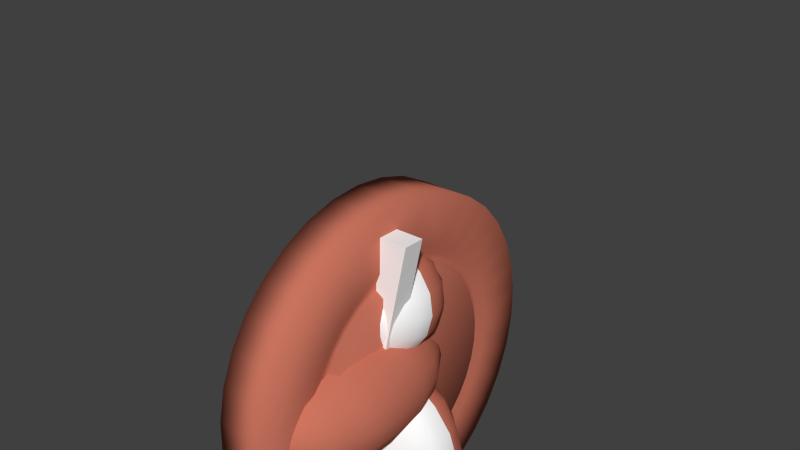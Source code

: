 # Source: Tom.blend  (saved by Blender 2.72.0; exported with 4.5.12 LTS)
import bpy
from mathutils import Matrix  # noqa: F401  (used for matrix-valued properties, if any)

bpy.ops.wm.read_factory_settings(use_empty=True)
scene = bpy.context.scene
scene.name = 'Scene'

# ---- collections
col_collection_1 = bpy.data.collections.new('Collection 1'); scene.collection.children.link(col_collection_1)

# ---- materials (node trees are filled in below, after node groups)
mat_player1 = bpy.data.materials.new('Player1')
mat_player1.alpha_threshold = 0.0
mat_player1.use_transparent_shadow = False
mat_player1.diffuse_color = (0.5815, 0.1716, 0.1122, 1.0)
mat_player1.roughness = 0.5
mat_player1.specular_intensity = 0.3514
mat_player1.line_color = (0.0, 0.0, 0.0, 1.0)
mat_unibrow = bpy.data.materials.new('Unibrow')
mat_unibrow.alpha_threshold = 0.0
mat_unibrow.use_transparent_shadow = False
mat_unibrow.diffuse_color = (1.0, 1.0, 1.0, 1.0)
mat_unibrow.specular_color = (0.3449, 0.85, 0.2371)
mat_unibrow.roughness = 0.5
mat_unibrow.specular_intensity = 0.0
mat_unibrow.line_color = (0.0, 0.0, 0.0, 1.0)
mat_eye_outside = bpy.data.materials.new('Eye Outside')
mat_eye_outside.alpha_threshold = 0.0
mat_eye_outside.use_transparent_shadow = False
mat_eye_outside.diffuse_color = (1.0, 1.0, 1.0, 1.0)
mat_eye_outside.roughness = 0.5
mat_eye_outside.line_color = (0.0, 0.0, 0.0, 1.0)
mat_eye_inside = bpy.data.materials.new('Eye Inside')
mat_eye_inside.alpha_threshold = 0.0
mat_eye_inside.use_transparent_shadow = False
mat_eye_inside.diffuse_color = (0.0, 0.0, 0.0, 1.0)
mat_eye_inside.specular_color = (0.0, 0.0, 0.0)
mat_eye_inside.roughness = 0.5
mat_eye_inside.line_color = (0.0, 0.0, 0.0, 1.0)
mat_eye_color = bpy.data.materials.new('Eye Color')
mat_eye_color.alpha_threshold = 0.0
mat_eye_color.use_transparent_shadow = False
mat_eye_color.diffuse_color = (0.1052, 0.402, 0.09174, 1.0)
mat_eye_color.specular_color = (0.3449, 0.85, 0.2371)
mat_eye_color.roughness = 0.5
mat_eye_color.line_color = (0.0, 0.0, 0.0, 1.0)
mat_material_001 = bpy.data.materials.new('Material.001')
mat_material_001.alpha_threshold = 0.0
mat_material_001.use_transparent_shadow = False
mat_material_001.diffuse_color = (0.0, 0.0, 0.0, 1.0)
mat_material_001.roughness = 0.5

# ---- material node trees

# ---- world
world_world = bpy.data.worlds.new('World'); scene.world = world_world
world_world.color = (0.05088, 0.05088, 0.05088)
world_world.use_sun_shadow = False
world_world.sun_shadow_jitter_overblur = 0.0
world_world.cycles.sampling_method = 'MANUAL'
world_world.cycles.sample_map_resolution = 256

# ---- meshes
me_cylinder = bpy.data.meshes.new('Cylinder')
me_cylinder.from_pydata([(0.0, 1.487, -0.37), (0.0, 1.487, 0.37), (0.2733, 1.462, -0.37), (0.2733, 1.462, 0.37), (0.5372, 1.387, -0.37), (0.5372, 1.387, 0.37), (0.7829, 1.264, -0.37), (0.7829, 1.264, 0.37), (1.002, 1.099, -0.37), (1.002, 1.099, 0.37), (1.187, 0.8962, -0.37), (1.187, 0.8962, 0.37), (1.331, 0.6629, -0.37), (1.331, 0.6629, 0.37), (1.43, 0.407, -0.37), (1.43, 0.407, 0.37), (1.481, 0.1372, -0.37), (1.481, 0.1372, 0.37), (1.481, -0.1372, -0.37), (1.481, -0.1372, 0.37), (1.43, -0.407, -0.37), (1.43, -0.407, 0.37), (1.331, -0.6629, -0.37), (1.331, -0.6629, 0.37), (1.187, -0.8962, -0.37), (1.187, -0.8962, 0.37), (1.002, -1.099, -0.37), (1.002, -1.099, 0.37), (0.7829, -1.264, -0.37), (0.7829, -1.264, 0.37), (0.5372, -1.387, -0.37), (0.5372, -1.387, 0.37), (0.2733, -1.462, -0.37), (0.2733, -1.462, 0.37), (-8.392e-07, -1.487, -0.37), (-8.392e-07, -1.487, 0.37), (-0.2733, -1.462, -0.37), (-0.2733, -1.462, 0.37), (-0.5372, -1.387, -0.37), (-0.5372, -1.387, 0.37), (-0.7829, -1.264, -0.37), (-0.7829, -1.264, 0.37), (-1.002, -1.099, -0.37), (-1.002, -1.099, 0.37), (-1.187, -0.8962, -0.37), (-1.187, -0.8962, 0.37), (-1.331, -0.6629, -0.37), (-1.331, -0.6629, 0.37), (-1.43, -0.407, -0.37), (-1.43, -0.407, 0.37), (-1.481, -0.1372, -0.37), (-1.481, -0.1372, 0.37), (-1.481, 0.1372, -0.37), (-1.481, 0.1372, 0.37), (-1.43, 0.407, -0.37), (-1.43, 0.407, 0.37), (-1.331, 0.6629, -0.37), (-1.331, 0.6629, 0.37), (-1.187, 0.8962, -0.37), (-1.187, 0.8962, 0.37), (-1.002, 1.099, -0.37), (-1.002, 1.099, 0.37), (-0.7829, 1.264, -0.37), (-0.7829, 1.264, 0.37), (-0.5372, 1.387, -0.37), (-0.5372, 1.387, 0.37), (-0.2733, 1.462, -0.37), (-0.2733, 1.462, 0.37), (4.443e-08, 1.071, 0.37), (0.1967, 1.052, 0.37), (0.3868, 0.9984, 0.37), (0.5636, 0.9103, 0.37), (0.7213, 0.7913, 0.37), (0.8544, 0.6452, 0.37), (0.9584, 0.4773, 0.37), (1.03, 0.293, 0.37), (1.066, 0.09879, 0.37), (1.066, -0.09879, 0.37), (1.03, -0.293, 0.37), (0.9584, -0.4773, 0.37), (0.8544, -0.6452, 0.37), (0.7213, -0.7913, 0.37), (0.5636, -0.9103, 0.37), (0.3868, -0.9984, 0.37), (0.1967, -1.052, 0.37), (-5.597e-07, -1.071, 0.37), (-0.1967, -1.052, 0.37), (-0.3868, -0.9984, 0.37), (-0.5637, -0.9103, 0.37), (-0.7213, -0.7913, 0.37), (-0.8544, -0.6452, 0.37), (-0.9584, -0.4772, 0.37), (-1.03, -0.293, 0.37), (-1.066, -0.09879, 0.37), (-1.066, 0.09879, 0.37), (-1.03, 0.293, 0.37), (-0.9584, 0.4773, 0.37), (-0.8544, 0.6452, 0.37), (-0.7213, 0.7913, 0.37), (-0.5636, 0.9103, 0.37), (-0.3868, 0.9984, 0.37), (-0.1967, 1.052, 0.37), (5.044e-08, 0.9862, 0.3176), (0.1812, 0.9694, 0.3176), (0.3563, 0.9196, 0.3176), (0.5192, 0.8385, 0.3176), (0.6644, 0.7288, 0.3176), (0.787, 0.5943, 0.3176), (0.8828, 0.4396, 0.3176), (0.9486, 0.2699, 0.3176), (0.982, 0.091, 0.3176), (0.982, -0.09099, 0.3176), (0.9486, -0.2699, 0.3176), (0.8828, -0.4396, 0.3176), (0.787, -0.5943, 0.3176), (0.6644, -0.7288, 0.3176), (0.5192, -0.8385, 0.3176), (0.3563, -0.9196, 0.3176), (0.1812, -0.9694, 0.3176), (-5.06e-07, -0.9862, 0.3176), (-0.1812, -0.9694, 0.3176), (-0.3563, -0.9196, 0.3176), (-0.5192, -0.8385, 0.3176), (-0.6644, -0.7288, 0.3176), (-0.787, -0.5943, 0.3176), (-0.8828, -0.4396, 0.3176), (-0.9486, -0.2699, 0.3176), (-0.982, -0.09099, 0.3176), (-0.982, 0.091, 0.3176), (-0.9486, 0.2699, 0.3176), (-0.8828, 0.4396, 0.3176), (-0.787, 0.5943, 0.3176), (-0.6644, 0.7288, 0.3176), (-0.5192, 0.8385, 0.3176), (-0.3563, 0.9196, 0.3176), (-0.1812, 0.9694, 0.3176), (5.362e-08, 0.927, 0.3176), (0.1703, 0.9113, 0.3176), (0.3349, 0.8644, 0.3176), (0.488, 0.7882, 0.3176), (0.6245, 0.6851, 0.3176), (0.7398, 0.5587, 0.3176), (0.8299, 0.4132, 0.3176), (0.8916, 0.2537, 0.3176), (0.9231, 0.08554, 0.3176), (0.9231, -0.08554, 0.3176), (0.8916, -0.2537, 0.3176), (0.8299, -0.4132, 0.3176), (0.7398, -0.5587, 0.3176), (0.6245, -0.6851, 0.3176), (0.488, -0.7882, 0.3176), (0.3349, -0.8644, 0.3176), (0.1703, -0.9113, 0.3176), (-4.695e-07, -0.927, 0.3176), (-0.1703, -0.9113, 0.3176), (-0.3349, -0.8644, 0.3176), (-0.488, -0.7882, 0.3176), (-0.6245, -0.6851, 0.3176), (-0.7398, -0.5587, 0.3176), (-0.8299, -0.4132, 0.3176), (-0.8916, -0.2537, 0.3176), (-0.9231, -0.08554, 0.3176), (-0.9231, 0.08554, 0.3176), (-0.8916, 0.2537, 0.3176), (-0.8299, 0.4132, 0.3176), (-0.7398, 0.5587, 0.3176), (-0.6245, 0.6851, 0.3176), (-0.488, 0.7882, 0.3176), (-0.3349, 0.8644, 0.3176), (-0.1703, 0.9113, 0.3176), (5.935e-08, 0.8835, 0.4224), (0.1624, 0.8685, 0.4224), (0.3192, 0.8239, 0.4224), (0.4651, 0.7512, 0.4224), (0.5952, 0.653, 0.4224), (0.7051, 0.5325, 0.4224), (0.7909, 0.3938, 0.4224), (0.8498, 0.2418, 0.4224), (0.8798, 0.08152, 0.4224), (0.8798, -0.08152, 0.4224), (0.8498, -0.2418, 0.4224), (0.7909, -0.3938, 0.4224), (0.7051, -0.5325, 0.4224), (0.5952, -0.653, 0.4224), (0.4651, -0.7512, 0.4224), (0.3192, -0.8239, 0.4224), (0.1624, -0.8685, 0.4224), (-4.392e-07, -0.8835, 0.4224), (-0.1624, -0.8685, 0.4224), (-0.3192, -0.8239, 0.4224), (-0.4651, -0.7512, 0.4224), (-0.5952, -0.6529, 0.4224), (-0.7051, -0.5325, 0.4224), (-0.7909, -0.3938, 0.4224), (-0.8498, -0.2418, 0.4224), (-0.8798, -0.08152, 0.4224), (-0.8798, 0.08152, 0.4224), (-0.8498, 0.2418, 0.4224), (-0.7909, 0.3938, 0.4224), (-0.7051, 0.5325, 0.4224), (-0.5952, 0.653, 0.4224), (-0.4651, 0.7512, 0.4224), (-0.3192, 0.8239, 0.4224), (-0.1623, 0.8685, 0.4224)], [], [(0, 1, 3), (2, 3, 5), (4, 5, 7), (6, 7, 9), (8, 9, 11), (10, 11, 13), (12, 13, 15), (14, 15, 17), (16, 17, 19), (18, 19, 21), (20, 21, 23), (22, 23, 25), (24, 25, 27), (26, 27, 29), (28, 29, 31), (30, 31, 33), (32, 33, 35), (34, 35, 37), (36, 37, 39), (38, 39, 41), (40, 41, 43), (42, 43, 45), (44, 45, 47), (46, 47, 49), (48, 49, 51), (50, 51, 53), (52, 53, 55), (54, 55, 57), (56, 57, 59), (58, 59, 61), (60, 61, 63), (62, 63, 65), (3, 1, 68), (66, 67, 1), (64, 65, 67), (0, 2, 66), (69, 68, 102), (5, 3, 69), (7, 5, 71), (9, 7, 72), (11, 9, 73), (13, 11, 74), (15, 13, 75), (17, 15, 76), (19, 17, 77), (21, 19, 78), (23, 21, 79), (25, 23, 80), (27, 25, 81), (29, 27, 81), (31, 29, 83), (33, 31, 84), (35, 33, 85), (37, 35, 85), (39, 37, 87), (41, 39, 87), (43, 41, 88), (45, 43, 89), (47, 45, 90), (49, 47, 91), (51, 49, 92), (53, 51, 94), (55, 53, 94), (57, 55, 95), (59, 57, 96), (61, 59, 97), (63, 61, 98), (65, 63, 99), (67, 65, 100), (1, 67, 68), (106, 105, 140), (72, 71, 106), (75, 74, 109), (78, 77, 112), (81, 80, 115), (84, 83, 118), (87, 86, 121), (90, 89, 123), (93, 92, 126), (96, 95, 129), (99, 98, 132), (68, 101, 102), (70, 69, 104), (73, 72, 107), (76, 75, 110), (79, 78, 113), (82, 81, 115), (85, 84, 119), (88, 87, 122), (91, 90, 124), (94, 93, 128), (97, 96, 130), (100, 99, 133), (71, 70, 105), (74, 73, 108), (77, 76, 111), (80, 79, 114), (83, 82, 117), (86, 85, 119), (89, 88, 122), (92, 91, 126), (95, 94, 128), (98, 97, 131), (101, 100, 134), (138, 137, 171), (109, 108, 143), (112, 111, 145), (115, 114, 149), (118, 117, 151), (121, 120, 155), (124, 123, 157), (127, 126, 160), (130, 129, 163), (133, 132, 167), (102, 135, 136), (104, 103, 138), (107, 106, 141), (110, 109, 144), (113, 112, 147), (116, 115, 149), (119, 118, 153), (122, 121, 155), (125, 124, 158), (128, 127, 162), (131, 130, 164), (134, 133, 168), (105, 104, 139), (108, 107, 142), (111, 110, 145), (114, 113, 148), (117, 116, 150), (120, 119, 153), (123, 122, 156), (126, 125, 160), (129, 128, 162), (132, 131, 165), (135, 134, 168), (103, 102, 136), (171, 170, 172), (141, 140, 175), (144, 143, 178), (147, 146, 181), (150, 149, 184), (153, 152, 187), (156, 155, 190), (159, 158, 192), (162, 161, 196), (165, 164, 198), (168, 167, 202), (139, 138, 172), (142, 141, 176), (145, 144, 179), (148, 147, 181), (151, 150, 185), (154, 153, 188), (157, 156, 190), (160, 159, 194), (163, 162, 196), (166, 165, 199), (169, 168, 202), (137, 136, 170), (140, 139, 173), (143, 142, 176), (146, 145, 179), (149, 148, 183), (152, 151, 186), (155, 154, 189), (158, 157, 192), (161, 160, 194), (164, 163, 197), (167, 166, 201), (136, 169, 203), (2, 0, 3), (4, 2, 5), (6, 4, 7), (8, 6, 9), (10, 8, 11), (12, 10, 13), (14, 12, 15), (16, 14, 17), (18, 16, 19), (20, 18, 21), (22, 20, 23), (24, 22, 25), (26, 24, 27), (28, 26, 29), (30, 28, 31), (32, 30, 33), (34, 32, 35), (36, 34, 37), (38, 36, 39), (40, 38, 41), (42, 40, 43), (44, 42, 45), (46, 44, 47), (48, 46, 49), (50, 48, 51), (52, 50, 53), (54, 52, 55), (56, 54, 57), (58, 56, 59), (60, 58, 61), (62, 60, 63), (64, 62, 65), (69, 3, 68), (0, 66, 1), (66, 64, 67), (2, 4, 66), (4, 6, 66), (6, 8, 66), (8, 10, 66), (10, 12, 66), (12, 14, 66), (14, 16, 66), (16, 18, 66), (18, 20, 66), (20, 22, 66), (22, 24, 66), (24, 26, 66), (66, 26, 64), (54, 50, 52), (26, 28, 64), (36, 32, 34), (38, 32, 36), (30, 32, 38), (30, 38, 40), (28, 30, 40), (44, 40, 42), (28, 40, 44), (48, 44, 46), (28, 44, 48), (54, 48, 50), (28, 48, 54), (28, 54, 56), (28, 56, 58), (28, 58, 60), (64, 28, 62), (28, 60, 62), (103, 69, 102), (70, 5, 69), (5, 70, 71), (7, 71, 72), (9, 72, 73), (11, 73, 74), (13, 74, 75), (15, 75, 76), (17, 76, 77), (19, 77, 78), (21, 78, 79), (23, 79, 80), (25, 80, 81), (82, 29, 81), (29, 82, 83), (31, 83, 84), (33, 84, 85), (86, 37, 85), (37, 86, 87), (88, 41, 87), (89, 43, 88), (90, 45, 89), (91, 47, 90), (92, 49, 91), (93, 51, 92), (51, 93, 94), (95, 55, 94), (96, 57, 95), (97, 59, 96), (98, 61, 97), (99, 63, 98), (100, 65, 99), (101, 67, 100), (67, 101, 68), (105, 139, 140), (71, 105, 106), (74, 108, 109), (77, 111, 112), (80, 114, 115), (83, 117, 118), (86, 120, 121), (124, 90, 123), (127, 93, 126), (130, 96, 129), (133, 99, 132), (101, 135, 102), (69, 103, 104), (72, 106, 107), (75, 109, 110), (78, 112, 113), (116, 82, 115), (84, 118, 119), (87, 121, 122), (125, 91, 124), (93, 127, 128), (131, 97, 130), (134, 100, 133), (70, 104, 105), (73, 107, 108), (76, 110, 111), (79, 113, 114), (82, 116, 117), (120, 86, 119), (123, 89, 122), (91, 125, 126), (129, 95, 128), (132, 98, 131), (135, 101, 134), (172, 138, 171), (108, 142, 143), (146, 112, 145), (114, 148, 149), (152, 118, 151), (120, 154, 155), (158, 124, 157), (161, 127, 160), (164, 130, 163), (132, 166, 167), (135, 169, 136), (103, 137, 138), (106, 140, 141), (109, 143, 144), (112, 146, 147), (150, 116, 149), (118, 152, 153), (156, 122, 155), (159, 125, 158), (127, 161, 162), (165, 131, 164), (133, 167, 168), (104, 138, 139), (107, 141, 142), (110, 144, 145), (113, 147, 148), (151, 117, 150), (154, 120, 153), (157, 123, 156), (125, 159, 160), (163, 129, 162), (166, 132, 165), (169, 135, 168), (137, 103, 136), (170, 203, 172), (203, 202, 172), (202, 201, 172), (201, 200, 172), (200, 199, 172), (199, 198, 172), (198, 197, 172), (197, 196, 172), (196, 195, 172), (195, 194, 172), (194, 193, 172), (193, 192, 172), (192, 191, 190), (172, 192, 190), (186, 188, 187), (186, 189, 188), (175, 177, 176), (173, 172, 190), (186, 190, 189), (173, 190, 186), (184, 186, 185), (183, 186, 184), (174, 173, 186), (175, 174, 177), (174, 186, 177), (186, 183, 177), (183, 182, 177), (182, 181, 177), (181, 180, 177), (180, 179, 177), (179, 178, 177), (140, 174, 175), (143, 177, 178), (146, 180, 181), (149, 183, 184), (152, 186, 187), (155, 189, 190), (193, 159, 192), (161, 195, 196), (199, 165, 198), (167, 201, 202), (173, 139, 172), (141, 175, 176), (144, 178, 179), (182, 148, 181), (150, 184, 185), (153, 187, 188), (191, 157, 190), (159, 193, 194), (197, 163, 196), (200, 166, 199), (203, 169, 202), (171, 137, 170), (174, 140, 173), (177, 143, 176), (180, 146, 179), (148, 182, 183), (151, 185, 186), (154, 188, 189), (157, 191, 192), (195, 161, 194), (198, 164, 197), (166, 200, 201), (170, 136, 203)])
me_cylinder.polygons.foreach_set('use_smooth', [True] * 404)
me_cylinder.materials.append(mat_player1)
me_cylinder.use_remesh_preserve_volume = False
me_cylinder.use_remesh_preserve_attributes = False
me_cylinder.use_mirror_vertex_groups = False
me_cylinder.update()
me_sphere_005 = bpy.data.meshes.new('Sphere.005')
me_sphere_005.from_pydata([(-0.7119, 1.024e-08, -0.6389), (-0.5118, 3.542e-08, -0.7959), (-0.2067, 1.781e-08, -1.017), (-0.2249, 0.1002, 0.7075), (-0.4367, 0.1947, 0.6203), (-0.6231, 0.2778, 0.5333), (-0.7372, 0.3287, 0.4023), (-0.8249, 0.3678, 0.2474), (-0.8758, 0.3905, 0.1174), (-0.8758, 0.3905, -0.109), (-0.8028, 0.3735, -0.3992), (-0.6635, 0.3447, -0.6335), (-0.4722, 0.2778, -0.793), (-0.1821, 0.1947, -1.01), (0.09642, 0.1002, -1.047), (-0.1833, 0.1884, 0.7075), (-0.356, 0.3658, 0.6203), (-0.508, 0.522, 0.5333), (-0.6009, 0.6178, 0.4023), (-0.6724, 0.6912, 0.2474), (-0.7139, 0.7339, 0.1174), (-0.7139, 0.7339, -0.109), (-0.6497, 0.7019, -0.3881), (-0.5242, 0.6478, -0.6178), (-0.3583, 0.522, -0.7847), (-0.1112, 0.3658, -0.9913), (0.1298, 0.1884, -1.034), (-0.1197, 0.2538, 0.7075), (-0.2324, 0.4929, 0.6203), (-0.3316, 0.7033, 0.5333), (-0.3921, 0.8323, 0.4023), (-0.4388, 0.9313, 0.2474), (-0.4659, 0.9887, 0.1174), (-0.4659, 0.9887, -0.109), (-0.415, 0.9456, -0.371), (-0.3108, 0.8728, -0.5937), (-0.1838, 0.7033, -0.772), (-0.00269, 0.4929, -0.9621), (0.1809, 0.2538, -1.016), (-0.04156, 0.2886, 0.7075), (-0.0807, 0.5605, 0.6203), (-0.1151, 0.7998, 0.5333), (-0.136, 0.9465, 0.4023), (-0.1522, 1.059, 0.2474), (-0.1616, 1.124, 0.1174), (-0.1616, 1.124, -0.109), (-0.1272, 1.075, -0.35), (-0.04895, 0.9926, -0.5643), (0.03027, 0.7998, -0.7564), (0.1304, 0.5605, -0.9263), (0.2436, 0.2886, -0.9927), (0.04156, 0.2886, 0.7075), (0.0807, 0.5605, 0.6203), (0.1152, 0.7998, 0.5333), (0.1365, 0.9465, 0.4023), (0.1527, 1.059, 0.2474), (0.1621, 1.124, 0.1174), (0.1621, 1.124, -0.109), (0.1791, 1.075, -0.3276), (0.2297, 0.9926, -0.5329), (0.2581, 0.7998, -0.7397), (0.3199, 0.5605, -0.8883), (0.3586, 0.2886, -0.9829), (0.1197, 0.2538, 0.7075), (0.2324, 0.4929, 0.6203), (0.3316, 0.7033, 0.5333), (0.3926, 0.8323, 0.4023), (0.4393, 0.9313, 0.2474), (0.4437, 0.9887, 0.1346), (0.3761, 0.9887, -0.0893), (0.3291, 0.9456, -0.3189), (0.3942, 0.8915, -0.5489), (0.5741, 0.701, -0.7553), (0.6302, 0.4929, -0.8794), (0.5034, 0.2538, -0.9752), (0.1833, 0.1884, 0.7075), (0.356, 0.3658, 0.6203), (0.508, 0.522, 0.5333), (0.6014, 0.6178, 0.4023), (0.6729, 0.6912, 0.2474), (0.689, 0.7339, 0.1167), (0.6214, 0.7339, -0.1073), (0.5594, 0.7019, -0.291), (0.5169, 0.6305, -0.4877), (0.7162, 0.5355, -0.6988), (0.7834, 0.3658, -0.8391), (0.602, 0.1884, -0.9572), (0.2249, 0.1002, 0.7075), (0.4367, 0.1947, 0.6203), (0.6231, 0.2778, 0.5333), (0.7377, 0.3287, 0.4023), (0.8254, 0.3678, 0.2474), (0.8492, 0.3905, 0.1049), (0.7815, 0.3905, -0.119), (0.7097, 0.3735, -0.2727), (0.6467, 0.3386, -0.4486), (0.8146, 0.3019, -0.6618), (0.8439, 0.1947, -0.8128), (0.634, 0.1002, -0.9441), (0.2393, -1.472e-07, 0.7075), (0.4647, -1.129e-07, 0.6203), (0.6631, -4.467e-08, 0.5333), (0.785, 4.742e-08, 0.4023), (0.8783, 1.868e-07, 0.2474), (0.9048, 2.007e-07, 0.1008), (0.8371, 2.217e-07, -0.1231), (0.7619, 3.127e-07, -0.2664), (0.7023, -0.001562, -0.4364), (0.8576, 0.02832, -0.649), (0.8649, 2.004e-07, -0.8036), (0.6451, 1.42e-07, -0.9396), (0.2249, -0.1002, 0.7075), (0.4367, -0.1947, 0.6203), (0.6231, -0.2778, 0.5333), (0.7377, -0.3287, 0.4023), (0.8254, -0.3678, 0.2474), (0.8492, -0.3905, 0.1049), (0.7815, -0.3905, -0.119), (0.7097, -0.3735, -0.2727), (0.6772, -0.349, -0.4524), (0.84, -0.2522, -0.6617), (0.8439, -0.1947, -0.8128), (0.634, -0.1002, -0.9441), (0.3824, 6.11e-08, -1.031), (0.1833, -0.1884, 0.7075), (0.356, -0.3658, 0.6203), (0.508, -0.522, 0.5333), (0.6014, -0.6178, 0.4023), (0.6729, -0.6912, 0.2474), (0.6891, -0.7339, 0.1167), (0.6214, -0.7339, -0.1073), (0.5594, -0.7019, -0.291), (0.5744, -0.6618, -0.4949), (0.7639, -0.5058, -0.6984), (0.7834, -0.3658, -0.8391), (0.602, -0.1884, -0.9572), (0.1197, -0.2538, 0.7075), (0.2324, -0.4929, 0.6203), (0.3316, -0.7033, 0.5333), (0.3926, -0.8323, 0.4023), (0.4393, -0.9313, 0.2474), (0.4437, -0.9887, 0.1346), (0.3761, -0.9887, -0.0893), (0.4393, -0.9456, -0.3137), (0.441, -0.9023, -0.5586), (0.6385, -0.702, -0.7548), (0.6354, -0.4929, -0.8794), (0.5531, -0.2538, -0.9773), (0.04156, -0.2886, 0.7075), (0.0807, -0.5605, 0.6203), (0.1152, -0.7998, 0.5333), (0.1365, -0.9465, 0.4023), (0.1527, -1.059, 0.2474), (0.1621, -1.124, 0.1174), (0.1621, -1.124, -0.109), (0.1791, -1.075, -0.3276), (0.2297, -0.9926, -0.5329), (0.2581, -0.7998, -0.7397), (0.4356, -0.5605, -0.9019), (0.4608, -0.2886, -0.9854), (-0.04156, -0.2886, 0.7075), (-0.0807, -0.5605, 0.6203), (-0.1151, -0.7998, 0.5333), (-0.136, -0.9465, 0.4023), (-0.1522, -1.059, 0.2474), (-0.1616, -1.124, 0.1174), (-0.1616, -1.124, -0.109), (-0.1272, -1.075, -0.35), (-0.04895, -0.9926, -0.5643), (0.03027, -0.7998, -0.7564), (0.1304, -0.5605, -0.9263), (0.3345, -0.2886, -1.005), (-0.1197, -0.2538, 0.7075), (-0.2324, -0.4929, 0.6203), (-0.3316, -0.7033, 0.5333), (-0.3921, -0.8323, 0.4023), (-0.4388, -0.9313, 0.2474), (-0.4659, -0.9887, 0.1174), (-0.4659, -0.9887, -0.109), (-0.415, -0.9456, -0.371), (-0.3108, -0.8728, -0.5937), (-0.1838, -0.7033, -0.772), (-0.00269, -0.4929, -0.9621), (0.1809, -0.2538, -1.016), (-0.1833, -0.1884, 0.7075), (-0.356, -0.3658, 0.6203), (-0.508, -0.522, 0.5333), (-0.6009, -0.6178, 0.4023), (-0.6724, -0.6912, 0.2474), (-0.7139, -0.7339, 0.1174), (-0.7139, -0.7339, -0.109), (-0.6497, -0.7019, -0.3881), (-0.5242, -0.6478, -0.6178), (-0.3583, -0.522, -0.7847), (-0.1112, -0.3658, -0.9913), (0.1298, -0.1884, -1.034), (5.96e-08, -3.424e-07, 0.7319), (-0.2249, -0.1002, 0.7075), (-0.4367, -0.1947, 0.6203), (-0.6231, -0.2778, 0.5333), (-0.7372, -0.3287, 0.4023), (-0.8249, -0.3678, 0.2474), (-0.8758, -0.3905, 0.1174), (-0.8758, -0.3905, -0.109), (-0.8028, -0.3735, -0.3992), (-0.6635, -0.3447, -0.6335), (-0.4722, -0.2778, -0.793), (-0.1821, -0.1947, -1.01), (0.09642, -0.1002, -1.047), (-0.2393, -2.749e-07, 0.7075), (-0.4647, -3.684e-07, 0.6203), (-0.6631, -4.096e-07, 0.5333), (-0.7845, -4.398e-07, 0.4023), (-0.8778, -4.645e-07, 0.2474), (-0.932, -3.069e-07, 0.1174), (-0.932, -2.869e-07, -0.109), (-0.856, -4.024e-07, -0.4031), (0.08483, -4.014e-08, -1.051)], [], [(2, 1, 12, 13), (1, 0, 11, 12), (14, 13, 25, 26), (13, 12, 24, 25), (12, 11, 23, 24), (11, 10, 22, 23), (10, 9, 21, 22), (9, 8, 20, 21), (8, 7, 19, 20), (7, 6, 18, 19), (6, 5, 17, 18), (5, 4, 16, 17), (4, 3, 15, 16), (26, 25, 37, 38), (25, 24, 36, 37), (24, 23, 35, 36), (23, 22, 34, 35), (22, 21, 33, 34), (21, 20, 32, 33), (20, 19, 31, 32), (19, 18, 30, 31), (18, 17, 29, 30), (17, 16, 28, 29), (16, 15, 27, 28), (38, 37, 49, 50), (37, 36, 48, 49), (36, 35, 47, 48), (35, 34, 46, 47), (34, 33, 45, 46), (33, 32, 44, 45), (32, 31, 43, 44), (31, 30, 42, 43), (30, 29, 41, 42), (29, 28, 40, 41), (28, 27, 39, 40), (50, 49, 61, 62), (49, 48, 60, 61), (48, 47, 59, 60), (47, 46, 58, 59), (46, 45, 57, 58), (45, 44, 56, 57), (44, 43, 55, 56), (43, 42, 54, 55), (42, 41, 53, 54), (41, 40, 52, 53), (40, 39, 51, 52), (62, 61, 73, 74), (61, 60, 72, 73), (60, 59, 71, 72), (59, 58, 70, 71), (58, 57, 69, 70), (57, 56, 68, 69), (56, 55, 67, 68), (55, 54, 66, 67), (54, 53, 65, 66), (53, 52, 64, 65), (52, 51, 63, 64), (74, 73, 85, 86), (73, 72, 84, 85), (72, 71, 83, 84), (71, 70, 82, 83), (70, 69, 81, 82), (69, 68, 80, 81), (68, 67, 79, 80), (67, 66, 78, 79), (66, 65, 77, 78), (65, 64, 76, 77), (64, 63, 75, 76), (86, 85, 97, 98), (85, 84, 96, 97), (84, 83, 95, 96), (83, 82, 94, 95), (82, 81, 93, 94), (81, 80, 92, 93), (80, 79, 91, 92), (79, 78, 90, 91), (78, 77, 89, 90), (77, 76, 88, 89), (76, 75, 87, 88), (98, 97, 109, 110), (97, 96, 108, 109), (96, 95, 107, 108), (95, 94, 106, 107), (94, 93, 105, 106), (93, 92, 104, 105), (92, 91, 103, 104), (91, 90, 102, 103), (90, 89, 101, 102), (89, 88, 100, 101), (88, 87, 99, 100), (110, 109, 121, 122), (109, 108, 120, 121), (108, 107, 119, 120), (107, 106, 118, 119), (106, 105, 117, 118), (105, 104, 116, 117), (104, 103, 115, 116), (103, 102, 114, 115), (102, 101, 113, 114), (101, 100, 112, 113), (100, 99, 111, 112), (122, 121, 134, 135), (121, 120, 133, 134), (120, 119, 132, 133), (119, 118, 131, 132), (118, 117, 130, 131), (117, 116, 129, 130), (116, 115, 128, 129), (115, 114, 127, 128), (114, 113, 126, 127), (113, 112, 125, 126), (112, 111, 124, 125), (135, 134, 146, 147), (134, 133, 145, 146), (133, 132, 144, 145), (132, 131, 143, 144), (131, 130, 142, 143), (130, 129, 141, 142), (129, 128, 140, 141), (128, 127, 139, 140), (127, 126, 138, 139), (126, 125, 137, 138), (125, 124, 136, 137), (147, 146, 158, 159), (146, 145, 157, 158), (145, 144, 156, 157), (144, 143, 155, 156), (143, 142, 154, 155), (142, 141, 153, 154), (141, 140, 152, 153), (140, 139, 151, 152), (139, 138, 150, 151), (138, 137, 149, 150), (137, 136, 148, 149), (159, 158, 170, 171), (158, 157, 169, 170), (157, 156, 168, 169), (156, 155, 167, 168), (155, 154, 166, 167), (154, 153, 165, 166), (153, 152, 164, 165), (152, 151, 163, 164), (151, 150, 162, 163), (150, 149, 161, 162), (149, 148, 160, 161), (171, 170, 182, 183), (170, 169, 181, 182), (169, 168, 180, 181), (168, 167, 179, 180), (167, 166, 178, 179), (166, 165, 177, 178), (165, 164, 176, 177), (164, 163, 175, 176), (163, 162, 174, 175), (162, 161, 173, 174), (161, 160, 172, 173), (183, 182, 194, 195), (182, 181, 193, 194), (181, 180, 192, 193), (180, 179, 191, 192), (179, 178, 190, 191), (178, 177, 189, 190), (177, 176, 188, 189), (176, 175, 187, 188), (175, 174, 186, 187), (174, 173, 185, 186), (173, 172, 184, 185), (195, 194, 207, 208), (194, 193, 206, 207), (193, 192, 205, 206), (192, 191, 204, 205), (191, 190, 203, 204), (190, 189, 202, 203), (189, 188, 201, 202), (188, 187, 200, 201), (187, 186, 199, 200), (186, 185, 198, 199), (185, 184, 197, 198), (204, 203, 215, 216), (203, 202, 214, 215), (202, 201, 213, 214), (201, 200, 212, 213), (200, 199, 211, 212), (199, 198, 210, 211), (198, 197, 209, 210), (123, 217, 14), (217, 2, 13, 14), (0, 216, 10, 11), (216, 215, 9, 10), (215, 214, 8, 9), (214, 213, 7, 8), (213, 212, 6, 7), (212, 211, 5, 6), (211, 210, 4, 5), (210, 209, 3, 4), (209, 196, 3), (123, 14, 26), (3, 196, 15), (123, 26, 38), (15, 196, 27), (123, 38, 50), (27, 196, 39), (123, 50, 62), (39, 196, 51), (123, 62, 74), (51, 196, 63), (123, 74, 86), (63, 196, 75), (123, 86, 98), (75, 196, 87), (123, 98, 110), (87, 196, 99), (123, 110, 122), (99, 196, 111), (123, 122, 135), (111, 196, 124), (123, 135, 147), (124, 196, 136), (123, 147, 159), (136, 196, 148), (123, 159, 171), (148, 196, 160), (123, 171, 183), (160, 196, 172), (123, 183, 195), (172, 196, 184), (123, 195, 208), (184, 196, 197), (123, 208, 217), (208, 207, 2, 217), (207, 206, 1, 2), (206, 205, 0, 1), (205, 204, 216, 0), (197, 196, 209)])
me_sphere_005.polygons.foreach_set('use_smooth', [True] * 234)
me_sphere_005.materials.append(mat_player1)
me_sphere_005.use_remesh_preserve_volume = False
me_sphere_005.use_remesh_preserve_attributes = False
me_sphere_005.use_mirror_vertex_groups = False
me_sphere_005.update()
me_cube_001 = bpy.data.meshes.new('Cube.001')
me_cube_001.from_pydata([(-2.754, -0.6647, -0.3034), (-2.754, 0.3574, -0.3034), (2.754, 0.3574, -0.3034), (2.754, -0.6647, -0.3034), (-2.754, -0.6647, 0.05657), (-2.754, 0.3574, 0.05657), (2.754, 0.3574, 0.05657), (2.754, -0.6647, 0.05657), (-2.754, -0.1536, -0.1965), (-2.754, -0.1536, -0.4542), (2.754, -0.1536, -0.1965), (2.754, -0.1536, -0.4542)], [], [(8, 5, 1, 9), (5, 6, 2, 1), (10, 7, 3, 11), (7, 4, 0, 3), (9, 1, 2, 11), (10, 6, 5, 8), (4, 8, 9, 0), (6, 10, 11, 2), (0, 9, 11, 3), (7, 10, 8, 4)])
me_cube_001.materials.append(mat_unibrow)
me_cube_001.use_remesh_preserve_volume = False
me_cube_001.use_remesh_preserve_attributes = False
me_cube_001.use_mirror_vertex_groups = False
me_cube_001.update()
me_sphere_003 = bpy.data.meshes.new('Sphere.003')
me_sphere_003.from_pydata([(-0.823, 0.0, -0.5681), (-0.6631, 0.0, -0.7485), (-0.4647, 0.0, -0.8855), (-0.2249, 0.08185, 0.9709), (-0.4367, 0.1589, 0.8855), (-0.6231, 0.2268, 0.7485), (-0.7734, 0.2815, 0.5681), (-0.8786, 0.3198, 0.3546), (-0.9328, 0.3395, 0.1205), (-0.9328, 0.3395, -0.1205), (-0.8786, 0.3198, -0.3546), (-0.7734, 0.2815, -0.5681), (-0.6231, 0.2268, -0.7485), (-0.4367, 0.1589, -0.8855), (-0.2249, 0.08185, -0.9709), (-0.1833, 0.1538, 0.9709), (-0.356, 0.2987, 0.8855), (-0.508, 0.4262, 0.7485), (-0.6304, 0.529, 0.5681), (-0.7163, 0.601, 0.3546), (-0.7605, 0.6381, 0.1205), (-0.7605, 0.6381, -0.1205), (-0.7163, 0.601, -0.3546), (-0.6304, 0.529, -0.5681), (-0.508, 0.4262, -0.7485), (-0.356, 0.2987, -0.8855), (-0.1833, 0.1538, -0.9709), (-0.1197, 0.2073, 0.9709), (-0.2324, 0.4025, 0.8855), (-0.3316, 0.5743, 0.7485), (-0.4115, 0.7127, 0.5681), (-0.4675, 0.8097, 0.3546), (-0.4964, 0.8597, 0.1205), (-0.4964, 0.8597, -0.1205), (-0.4675, 0.8097, -0.3546), (-0.4115, 0.7127, -0.5681), (-0.3316, 0.5743, -0.7485), (-0.2324, 0.4025, -0.8855), (-0.1197, 0.2073, -0.9709), (-0.04156, 0.2357, 0.9709), (-0.0807, 0.4577, 0.8855), (-0.1151, 0.653, 0.7485), (-0.1429, 0.8105, 0.5681), (-0.1624, 0.9208, 0.3546), (-0.1724, 0.9776, 0.1205), (-0.1724, 0.9776, -0.1205), (-0.1624, 0.9208, -0.3546), (-0.1429, 0.8105, -0.5681), (-0.1151, 0.653, -0.7485), (-0.0807, 0.4577, -0.8855), (-0.04156, 0.2357, -0.9709), (0.04156, 0.2357, 0.9709), (0.0807, 0.4577, 0.8855), (0.1152, 0.653, 0.7485), (0.1429, 0.8105, 0.5681), (0.1624, 0.9208, 0.3546), (0.1724, 0.9776, 0.1205), (0.1724, 0.9776, -0.1205), (0.1624, 0.9208, -0.3546), (0.1429, 0.8105, -0.5681), (0.1152, 0.653, -0.7485), (0.0807, 0.4577, -0.8855), (0.04156, 0.2357, -0.9709), (0.1197, 0.2073, 0.9709), (0.2324, 0.4025, 0.8855), (0.3316, 0.5743, 0.7485), (0.4115, 0.7127, 0.5681), (0.4675, 0.8097, 0.3546), (0.4964, 0.8597, 0.1205), (0.4964, 0.8597, -0.1205), (0.4675, 0.8097, -0.3546), (0.4115, 0.7127, -0.5681), (0.3316, 0.5743, -0.7485), (0.2324, 0.4025, -0.8855), (0.1197, 0.2073, -0.9709), (0.1833, 0.1538, 0.9709), (0.356, 0.2987, 0.8855), (0.508, 0.4262, 0.7485), (0.6304, 0.529, 0.5681), (0.7163, 0.601, 0.3546), (0.7605, 0.6381, 0.1205), (0.7605, 0.6381, -0.1205), (0.7163, 0.601, -0.3546), (0.6304, 0.529, -0.5681), (0.508, 0.4262, -0.7485), (0.356, 0.2987, -0.8855), (0.1833, 0.1538, -0.9709), (0.2249, 0.08185, 0.9709), (0.4367, 0.1589, 0.8855), (0.6231, 0.2268, 0.7485), (0.7734, 0.2815, 0.5681), (0.8786, 0.3198, 0.3546), (0.9328, 0.3395, 0.1205), (0.9328, 0.3395, -0.1205), (0.8786, 0.3198, -0.3546), (0.7734, 0.2815, -0.5681), (0.6231, 0.2268, -0.7485), (0.4367, 0.1589, -0.8855), (0.2249, 0.08185, -0.9709), (0.2393, 4.439e-08, 0.9709), (0.4647, 6.674e-08, 0.8855), (0.6631, 9.654e-08, 0.7485), (0.823, 1.412e-07, 0.5681), (0.935, 2.307e-07, 0.3546), (0.9927, 2.009e-07, 0.1205), (0.9927, 2.009e-07, -0.1205), (0.935, 2.307e-07, -0.3546), (0.823, 2.009e-07, -0.5681), (0.6631, 1.561e-07, -0.7485), (0.4647, 8.164e-08, -0.8855), (0.2393, 4.439e-08, -0.9709), (0.2249, -0.08185, 0.9709), (0.4367, -0.1589, 0.8855), (0.6231, -0.2268, 0.7485), (0.7734, -0.2815, 0.5681), (0.8786, -0.3198, 0.3546), (0.9328, -0.3395, 0.1205), (0.9328, -0.3395, -0.1205), (0.8786, -0.3198, -0.3546), (0.7734, -0.2815, -0.5681), (0.6231, -0.2268, -0.7485), (0.4367, -0.1589, -0.8855), (0.2249, -0.08185, -0.9709), (3.258e-07, 0.0, -1.0), (0.1833, -0.1538, 0.9709), (0.356, -0.2987, 0.8855), (0.508, -0.4262, 0.7485), (0.6304, -0.529, 0.5681), (0.7163, -0.601, 0.3546), (0.7605, -0.6381, 0.1205), (0.7605, -0.6381, -0.1205), (0.7163, -0.601, -0.3546), (0.6304, -0.529, -0.5681), (0.508, -0.4262, -0.7485), (0.356, -0.2987, -0.8855), (0.1833, -0.1538, -0.9709), (0.1197, -0.2073, 0.9709), (0.2324, -0.4025, 0.8855), (0.3316, -0.5743, 0.7485), (0.4115, -0.7127, 0.5681), (0.4675, -0.8097, 0.3546), (0.4964, -0.8597, 0.1205), (0.4964, -0.8597, -0.1205), (0.4675, -0.8097, -0.3546), (0.4115, -0.7127, -0.5681), (0.3316, -0.5743, -0.7485), (0.2324, -0.4025, -0.8855), (0.1197, -0.2073, -0.9709), (0.04156, -0.2357, 0.9709), (0.0807, -0.4577, 0.8855), (0.1152, -0.653, 0.7485), (0.1429, -0.8105, 0.5681), (0.1624, -0.9208, 0.3546), (0.1724, -0.9776, 0.1205), (0.1724, -0.9776, -0.1205), (0.1624, -0.9208, -0.3546), (0.1429, -0.8105, -0.5681), (0.1152, -0.653, -0.7485), (0.0807, -0.4577, -0.8855), (0.04156, -0.2357, -0.9709), (-0.04156, -0.2357, 0.9709), (-0.0807, -0.4577, 0.8855), (-0.1151, -0.653, 0.7485), (-0.1429, -0.8105, 0.5681), (-0.1624, -0.9208, 0.3546), (-0.1724, -0.9776, 0.1205), (-0.1724, -0.9776, -0.1205), (-0.1624, -0.9208, -0.3546), (-0.1429, -0.8105, -0.5681), (-0.1151, -0.653, -0.7485), (-0.0807, -0.4577, -0.8855), (-0.04156, -0.2357, -0.9709), (-0.1197, -0.2073, 0.9709), (-0.2324, -0.4025, 0.8855), (-0.3316, -0.5743, 0.7485), (-0.4115, -0.7127, 0.5681), (-0.4675, -0.8097, 0.3546), (-0.4964, -0.8597, 0.1205), (-0.4964, -0.8597, -0.1205), (-0.4675, -0.8097, -0.3546), (-0.4115, -0.7127, -0.5681), (-0.3316, -0.5743, -0.7485), (-0.2324, -0.4025, -0.8855), (-0.1197, -0.2073, -0.9709), (-0.1833, -0.1538, 0.9709), (-0.356, -0.2987, 0.8855), (-0.508, -0.4262, 0.7485), (-0.6304, -0.529, 0.5681), (-0.7163, -0.601, 0.3546), (-0.7605, -0.6381, 0.1205), (-0.7605, -0.6381, -0.1205), (-0.7163, -0.601, -0.3546), (-0.6304, -0.529, -0.5681), (-0.508, -0.4262, -0.7485), (-0.356, -0.2987, -0.8855), (-0.1833, -0.1538, -0.9709), (1.965e-08, -1.114e-07, 1.0), (-0.2249, -0.08185, 0.9709), (-0.4367, -0.1589, 0.8855), (-0.6231, -0.2268, 0.7485), (-0.7734, -0.2815, 0.5681), (-0.8786, -0.3198, 0.3546), (-0.9328, -0.3395, 0.1205), (-0.9328, -0.3395, -0.1205), (-0.8786, -0.3198, -0.3546), (-0.7734, -0.2815, -0.5681), (-0.6231, -0.2268, -0.7485), (-0.4367, -0.1589, -0.8855), (-0.2249, -0.08185, -0.9709), (-0.2393, -5.992e-08, 0.9709), (-0.4647, -1.419e-07, 0.8855), (-0.6631, -2.015e-07, 0.7485), (-0.823, -2.76e-07, 0.5681), (-0.935, -3.356e-07, 0.3546), (-0.9927, -2.462e-07, 0.1205), (-0.9927, -2.462e-07, -0.1205), (-0.935, -3.356e-07, -0.3546), (-0.2393, -6.737e-08, -0.9709)], [], [(2, 1, 12, 13), (1, 0, 11, 12), (14, 13, 25, 26), (13, 12, 24, 25), (12, 11, 23, 24), (11, 10, 22, 23), (10, 9, 21, 22), (9, 8, 20, 21), (8, 7, 19, 20), (7, 6, 18, 19), (6, 5, 17, 18), (5, 4, 16, 17), (4, 3, 15, 16), (26, 25, 37, 38), (25, 24, 36, 37), (24, 23, 35, 36), (23, 22, 34, 35), (22, 21, 33, 34), (21, 20, 32, 33), (20, 19, 31, 32), (19, 18, 30, 31), (18, 17, 29, 30), (17, 16, 28, 29), (16, 15, 27, 28), (38, 37, 49, 50), (37, 36, 48, 49), (36, 35, 47, 48), (35, 34, 46, 47), (34, 33, 45, 46), (33, 32, 44, 45), (32, 31, 43, 44), (31, 30, 42, 43), (30, 29, 41, 42), (29, 28, 40, 41), (28, 27, 39, 40), (50, 49, 61, 62), (49, 48, 60, 61), (48, 47, 59, 60), (47, 46, 58, 59), (46, 45, 57, 58), (45, 44, 56, 57), (44, 43, 55, 56), (43, 42, 54, 55), (42, 41, 53, 54), (41, 40, 52, 53), (40, 39, 51, 52), (62, 61, 73, 74), (61, 60, 72, 73), (60, 59, 71, 72), (59, 58, 70, 71), (58, 57, 69, 70), (57, 56, 68, 69), (56, 55, 67, 68), (55, 54, 66, 67), (54, 53, 65, 66), (53, 52, 64, 65), (52, 51, 63, 64), (74, 73, 85, 86), (73, 72, 84, 85), (72, 71, 83, 84), (71, 70, 82, 83), (70, 69, 81, 82), (69, 68, 80, 81), (68, 67, 79, 80), (67, 66, 78, 79), (66, 65, 77, 78), (65, 64, 76, 77), (64, 63, 75, 76), (86, 85, 97, 98), (85, 84, 96, 97), (84, 83, 95, 96), (83, 82, 94, 95), (82, 81, 93, 94), (81, 80, 92, 93), (80, 79, 91, 92), (79, 78, 90, 91), (78, 77, 89, 90), (77, 76, 88, 89), (76, 75, 87, 88), (98, 97, 109, 110), (97, 96, 108, 109), (96, 95, 107, 108), (95, 94, 106, 107), (94, 93, 105, 106), (93, 92, 104, 105), (92, 91, 103, 104), (91, 90, 102, 103), (90, 89, 101, 102), (89, 88, 100, 101), (88, 87, 99, 100), (110, 109, 121, 122), (109, 108, 120, 121), (108, 107, 119, 120), (107, 106, 118, 119), (106, 105, 117, 118), (105, 104, 116, 117), (104, 103, 115, 116), (103, 102, 114, 115), (102, 101, 113, 114), (101, 100, 112, 113), (100, 99, 111, 112), (122, 121, 134, 135), (121, 120, 133, 134), (120, 119, 132, 133), (119, 118, 131, 132), (118, 117, 130, 131), (117, 116, 129, 130), (116, 115, 128, 129), (115, 114, 127, 128), (114, 113, 126, 127), (113, 112, 125, 126), (112, 111, 124, 125), (135, 134, 146, 147), (134, 133, 145, 146), (133, 132, 144, 145), (132, 131, 143, 144), (131, 130, 142, 143), (130, 129, 141, 142), (129, 128, 140, 141), (128, 127, 139, 140), (127, 126, 138, 139), (126, 125, 137, 138), (125, 124, 136, 137), (147, 146, 158, 159), (146, 145, 157, 158), (145, 144, 156, 157), (144, 143, 155, 156), (143, 142, 154, 155), (142, 141, 153, 154), (141, 140, 152, 153), (140, 139, 151, 152), (139, 138, 150, 151), (138, 137, 149, 150), (137, 136, 148, 149), (159, 158, 170, 171), (158, 157, 169, 170), (157, 156, 168, 169), (156, 155, 167, 168), (155, 154, 166, 167), (154, 153, 165, 166), (153, 152, 164, 165), (152, 151, 163, 164), (151, 150, 162, 163), (150, 149, 161, 162), (149, 148, 160, 161), (171, 170, 182, 183), (170, 169, 181, 182), (169, 168, 180, 181), (168, 167, 179, 180), (167, 166, 178, 179), (166, 165, 177, 178), (165, 164, 176, 177), (164, 163, 175, 176), (163, 162, 174, 175), (162, 161, 173, 174), (161, 160, 172, 173), (183, 182, 194, 195), (182, 181, 193, 194), (181, 180, 192, 193), (180, 179, 191, 192), (179, 178, 190, 191), (178, 177, 189, 190), (177, 176, 188, 189), (176, 175, 187, 188), (175, 174, 186, 187), (174, 173, 185, 186), (173, 172, 184, 185), (195, 194, 207, 208), (194, 193, 206, 207), (193, 192, 205, 206), (192, 191, 204, 205), (191, 190, 203, 204), (190, 189, 202, 203), (189, 188, 201, 202), (188, 187, 200, 201), (187, 186, 199, 200), (186, 185, 198, 199), (185, 184, 197, 198), (204, 203, 215, 216), (203, 202, 214, 215), (202, 201, 213, 214), (201, 200, 212, 213), (200, 199, 211, 212), (199, 198, 210, 211), (198, 197, 209, 210), (123, 217, 14), (217, 2, 13, 14), (0, 216, 10, 11), (216, 215, 9, 10), (215, 214, 8, 9), (214, 213, 7, 8), (213, 212, 6, 7), (212, 211, 5, 6), (211, 210, 4, 5), (210, 209, 3, 4), (209, 196, 3), (123, 14, 26), (3, 196, 15), (123, 26, 38), (15, 196, 27), (123, 38, 50), (27, 196, 39), (123, 50, 62), (39, 196, 51), (123, 62, 74), (51, 196, 63), (123, 74, 86), (63, 196, 75), (123, 86, 98), (75, 196, 87), (123, 98, 110), (87, 196, 99), (123, 110, 122), (99, 196, 111), (123, 122, 135), (111, 196, 124), (123, 135, 147), (124, 196, 136), (123, 147, 159), (136, 196, 148), (123, 159, 171), (148, 196, 160), (123, 171, 183), (160, 196, 172), (123, 183, 195), (172, 196, 184), (123, 195, 208), (184, 196, 197), (123, 208, 217), (208, 207, 2, 217), (207, 206, 1, 2), (206, 205, 0, 1), (205, 204, 216, 0), (197, 196, 209)])
me_sphere_003.polygons.foreach_set('use_smooth', [True] * 234)
me_sphere_003.polygons.foreach_set('material_index', [0, 0, 2, 0, 0, 0, 0, 3, 3, 3, 3, 3, 3, 2, 0, 0, 0, 0, 3, 3, 3, 3, 3, 3, 2, 0, 0, 0, 0, 3, 3, 3, 3, 3, 3, 2, 0, 0, 0, 0, 3, 3, 3, 3, 3, 3, 2, 0, 0, 0, 0, 3, 3, 3, 3, 3, 3, 2, 0, 0, 0, 0, 3, 3, 3, 3, 3, 3, 2, 0, 0, 0, 0, 3, 3, 3, 3, 3, 3, 2, 0, 0, 0, 0, 3, 3, 3, 3, 3, 3, 2, 0, 0, 0, 0, 3, 3, 3, 3, 3, 3, 2, 0, 0, 0, 0, 3, 3, 3, 3, 3, 3, 2, 0, 0, 0, 0, 3, 3, 3, 3, 3, 3, 2, 0, 0, 0, 0, 3, 3, 3, 3, 3, 3, 2, 0, 0, 0, 0, 3, 3, 3, 3, 3, 3, 2, 0, 0, 0, 0, 3, 3, 3, 3, 3, 3, 2, 0, 0, 0, 0, 3, 3, 3, 3, 3, 3, 2, 0, 0, 0, 0, 3, 3, 3, 3, 3, 3, 0, 3, 3, 3, 3, 3, 3, 1, 2, 0, 0, 3, 3, 3, 3, 3, 3, 3, 1, 3, 1, 3, 1, 3, 1, 3, 1, 3, 1, 3, 1, 3, 1, 3, 1, 3, 1, 3, 1, 3, 1, 3, 1, 3, 1, 3, 1, 3, 1, 3, 1, 2, 0, 0, 0, 3])
me_sphere_003.materials.append(mat_eye_outside)
me_sphere_003.materials.append(mat_eye_inside)
me_sphere_003.materials.append(mat_eye_color)
me_sphere_003.materials.append(mat_player1)
me_sphere_003.use_remesh_preserve_volume = False
me_sphere_003.use_remesh_preserve_attributes = False
me_sphere_003.use_mirror_vertex_groups = False
me_sphere_003.update()
me_sphere_001 = bpy.data.meshes.new('Sphere.001')
me_sphere_001.from_pydata([(-0.7671, 8.089e-16, -0.5681), (-0.6631, 0.0, -0.7485), (-0.4647, 0.0, -0.8855), (-0.2249, 0.08185, 0.9709), (-0.4367, 0.1589, 0.8855), (-0.6231, 0.2268, 0.7485), (-0.7174, 0.2815, 0.5681), (-0.8227, 0.3198, 0.3546), (-0.8514, 0.3395, 0.1205), (-0.8514, 0.3395, -0.1205), (-0.8227, 0.3198, -0.3546), (-0.7174, 0.2815, -0.5681), (-0.6231, 0.2268, -0.7485), (-0.4367, 0.1589, -0.8855), (-0.2249, 0.08185, -0.9709), (-0.1833, 0.1538, 0.9709), (-0.356, 0.2987, 0.8855), (-0.508, 0.4262, 0.7485), (-0.6304, 0.529, 0.5681), (-0.7163, 0.601, 0.3546), (-0.7045, 0.6381, 0.1205), (-0.7045, 0.6381, -0.1205), (-0.7163, 0.601, -0.3546), (-0.6304, 0.529, -0.5681), (-0.508, 0.4262, -0.7485), (-0.356, 0.2987, -0.8855), (-0.1833, 0.1538, -0.9709), (-0.1197, 0.2073, 0.9709), (-0.2324, 0.4025, 0.8855), (-0.3316, 0.5743, 0.7485), (-0.4115, 0.7127, 0.5681), (-0.4675, 0.8097, 0.3546), (-0.4964, 0.8597, 0.1205), (-0.4964, 0.8597, -0.1205), (-0.4675, 0.8097, -0.3546), (-0.4115, 0.7127, -0.5681), (-0.3316, 0.5743, -0.7485), (-0.2324, 0.4025, -0.8855), (-0.1197, 0.2073, -0.9709), (-0.04156, 0.2357, 0.9709), (-0.0807, 0.4577, 0.8855), (-0.1151, 0.653, 0.7485), (-0.1429, 0.8105, 0.5681), (-0.1624, 0.9208, 0.3546), (-0.1724, 0.9776, 0.1205), (-0.1724, 0.9776, -0.1205), (-0.1624, 0.9208, -0.3546), (-0.1429, 0.8105, -0.5681), (-0.1151, 0.653, -0.7485), (-0.0807, 0.4577, -0.8855), (-0.04156, 0.2357, -0.9709), (0.04156, 0.2357, 0.9709), (0.0807, 0.4577, 0.8855), (0.1152, 0.653, 0.7485), (0.1429, 0.8105, 0.5681), (0.1624, 0.9208, 0.3546), (0.1724, 0.9776, 0.1205), (0.1724, 0.9776, -0.1205), (0.1624, 0.9208, -0.3546), (0.1429, 0.8105, -0.5681), (0.1152, 0.653, -0.7485), (0.0807, 0.4577, -0.8855), (0.04156, 0.2357, -0.9709), (0.1197, 0.2073, 0.9709), (0.2324, 0.4025, 0.8855), (0.3316, 0.5743, 0.7485), (0.4115, 0.7127, 0.5681), (0.4675, 0.8097, 0.3546), (0.4964, 0.8597, 0.1205), (0.4964, 0.8597, -0.1205), (0.4675, 0.8097, -0.3546), (0.4115, 0.7127, -0.5681), (0.3316, 0.5743, -0.7485), (0.2324, 0.4025, -0.8855), (0.1197, 0.2073, -0.9709), (0.1833, 0.1538, 0.9709), (0.356, 0.2987, 0.8855), (0.508, 0.4262, 0.7485), (0.6304, 0.529, 0.5681), (0.7163, 0.601, 0.3546), (0.7605, 0.6381, 0.1205), (0.7605, 0.6381, -0.1205), (0.7163, 0.601, -0.3546), (0.6304, 0.529, -0.5681), (0.508, 0.4262, -0.7485), (0.356, 0.2987, -0.8855), (0.1833, 0.1538, -0.9709), (0.2249, 0.08185, 0.9709), (0.4367, 0.1589, 0.8855), (0.6231, 0.2268, 0.7485), (0.7734, 0.2815, 0.5681), (0.8786, 0.3198, 0.3546), (0.9328, 0.3395, 0.1205), (0.9328, 0.3395, -0.1205), (0.8786, 0.3198, -0.3546), (0.7734, 0.2815, -0.5681), (0.6231, 0.2268, -0.7485), (0.4367, 0.1589, -0.8855), (0.2249, 0.08185, -0.9709), (0.2393, 4.439e-08, 0.9709), (0.4647, 6.674e-08, 0.8855), (0.6631, 9.654e-08, 0.7485), (0.823, 1.412e-07, 0.5681), (0.935, 2.307e-07, 0.3546), (0.9927, 2.009e-07, 0.1205), (0.9927, 2.009e-07, -0.1205), (0.935, 2.307e-07, -0.3546), (0.823, 2.009e-07, -0.5681), (0.6631, 1.561e-07, -0.7485), (0.4647, 8.164e-08, -0.8855), (0.2393, 4.439e-08, -0.9709), (0.2249, -0.08185, 0.9709), (0.4367, -0.1589, 0.8855), (0.6231, -0.2268, 0.7485), (0.7734, -0.2815, 0.5681), (0.8786, -0.3198, 0.3546), (0.9328, -0.3395, 0.1205), (0.9328, -0.3395, -0.1205), (0.8786, -0.3198, -0.3546), (0.7734, -0.2815, -0.5681), (0.6231, -0.2268, -0.7485), (0.4367, -0.1589, -0.8855), (0.2249, -0.08185, -0.9709), (3.258e-07, 0.0, -1.0), (0.1833, -0.1538, 0.9709), (0.356, -0.2987, 0.8855), (0.508, -0.4262, 0.7485), (0.6304, -0.529, 0.5681), (0.7163, -0.601, 0.3546), (0.7605, -0.6381, 0.1205), (0.7605, -0.6381, -0.1205), (0.7163, -0.601, -0.3546), (0.6304, -0.529, -0.5681), (0.508, -0.4262, -0.7485), (0.356, -0.2987, -0.8855), (0.1833, -0.1538, -0.9709), (0.1197, -0.2073, 0.9709), (0.2324, -0.4025, 0.8855), (0.3316, -0.5743, 0.7485), (0.4115, -0.7127, 0.5681), (0.4675, -0.8097, 0.3546), (0.4964, -0.8597, 0.1205), (0.4964, -0.8597, -0.1205), (0.4675, -0.8097, -0.3546), (0.4115, -0.7127, -0.5681), (0.3316, -0.5743, -0.7485), (0.2324, -0.4025, -0.8855), (0.1197, -0.2073, -0.9709), (0.04156, -0.2357, 0.9709), (0.0807, -0.4577, 0.8855), (0.1152, -0.653, 0.7485), (0.1429, -0.8105, 0.5681), (0.1624, -0.9208, 0.3546), (0.1724, -0.9776, 0.1205), (0.1724, -0.9776, -0.1205), (0.1624, -0.9208, -0.3546), (0.1429, -0.8105, -0.5681), (0.1152, -0.653, -0.7485), (0.0807, -0.4577, -0.8855), (0.04156, -0.2357, -0.9709), (-0.04156, -0.2357, 0.9709), (-0.0807, -0.4577, 0.8855), (-0.1151, -0.653, 0.7485), (-0.1429, -0.8105, 0.5681), (-0.1624, -0.9208, 0.3546), (-0.1724, -0.9776, 0.1205), (-0.1724, -0.9776, -0.1205), (-0.1624, -0.9208, -0.3546), (-0.1429, -0.8105, -0.5681), (-0.1151, -0.653, -0.7485), (-0.0807, -0.4577, -0.8855), (-0.04156, -0.2357, -0.9709), (-0.1197, -0.2073, 0.9709), (-0.2324, -0.4025, 0.8855), (-0.3316, -0.5743, 0.7485), (-0.4115, -0.7127, 0.5681), (-0.4675, -0.8097, 0.3546), (-0.4964, -0.8597, 0.1205), (-0.4964, -0.8597, -0.1205), (-0.4675, -0.8097, -0.3546), (-0.4115, -0.7127, -0.5681), (-0.3316, -0.5743, -0.7485), (-0.2324, -0.4025, -0.8855), (-0.1197, -0.2073, -0.9709), (-0.1833, -0.1538, 0.9709), (-0.356, -0.2987, 0.8855), (-0.508, -0.4262, 0.7485), (-0.6304, -0.529, 0.5681), (-0.7163, -0.601, 0.3546), (-0.7605, -0.6381, 0.1205), (-0.7605, -0.6381, -0.1205), (-0.7163, -0.601, -0.3546), (-0.6304, -0.529, -0.5681), (-0.508, -0.4262, -0.7485), (-0.356, -0.2987, -0.8855), (-0.1833, -0.1538, -0.9709), (1.965e-08, -1.114e-07, 1.0), (-0.2249, -0.08185, 0.9709), (-0.4367, -0.1589, 0.8855), (-0.6231, -0.2268, 0.7485), (-0.7734, -0.2815, 0.5681), (-0.8227, -0.3198, 0.3546), (-0.8769, -0.3395, 0.1205), (-0.8769, -0.3395, -0.1205), (-0.8227, -0.3198, -0.3546), (-0.7734, -0.2815, -0.5681), (-0.6231, -0.2268, -0.7485), (-0.4367, -0.1589, -0.8855), (-0.2249, -0.08185, -0.9709), (-0.2393, -5.992e-08, 0.9709), (-0.4647, -1.419e-07, 0.8855), (-0.6631, -2.015e-07, 0.7485), (-0.7671, -2.76e-07, 0.5681), (-0.8791, -3.356e-07, 0.3546), (-0.9113, -2.462e-07, 0.1205), (-0.9113, -2.462e-07, -0.1205), (-0.8791, -3.356e-07, -0.3546), (-0.2393, -6.737e-08, -0.9709)], [], [(2, 1, 12, 13), (1, 0, 11, 12), (14, 13, 25, 26), (13, 12, 24, 25), (12, 11, 23, 24), (11, 10, 22, 23), (10, 9, 21, 22), (9, 8, 20, 21), (8, 7, 19, 20), (7, 6, 18, 19), (6, 5, 17, 18), (5, 4, 16, 17), (4, 3, 15, 16), (26, 25, 37, 38), (25, 24, 36, 37), (24, 23, 35, 36), (23, 22, 34, 35), (22, 21, 33, 34), (21, 20, 32, 33), (20, 19, 31, 32), (19, 18, 30, 31), (18, 17, 29, 30), (17, 16, 28, 29), (16, 15, 27, 28), (38, 37, 49, 50), (37, 36, 48, 49), (36, 35, 47, 48), (35, 34, 46, 47), (34, 33, 45, 46), (33, 32, 44, 45), (32, 31, 43, 44), (31, 30, 42, 43), (30, 29, 41, 42), (29, 28, 40, 41), (28, 27, 39, 40), (50, 49, 61, 62), (49, 48, 60, 61), (48, 47, 59, 60), (47, 46, 58, 59), (46, 45, 57, 58), (45, 44, 56, 57), (44, 43, 55, 56), (43, 42, 54, 55), (42, 41, 53, 54), (41, 40, 52, 53), (40, 39, 51, 52), (62, 61, 73, 74), (61, 60, 72, 73), (60, 59, 71, 72), (59, 58, 70, 71), (58, 57, 69, 70), (57, 56, 68, 69), (56, 55, 67, 68), (55, 54, 66, 67), (54, 53, 65, 66), (53, 52, 64, 65), (52, 51, 63, 64), (74, 73, 85, 86), (73, 72, 84, 85), (72, 71, 83, 84), (71, 70, 82, 83), (70, 69, 81, 82), (69, 68, 80, 81), (68, 67, 79, 80), (67, 66, 78, 79), (66, 65, 77, 78), (65, 64, 76, 77), (64, 63, 75, 76), (86, 85, 97, 98), (85, 84, 96, 97), (84, 83, 95, 96), (83, 82, 94, 95), (82, 81, 93, 94), (81, 80, 92, 93), (80, 79, 91, 92), (79, 78, 90, 91), (78, 77, 89, 90), (77, 76, 88, 89), (76, 75, 87, 88), (98, 97, 109, 110), (97, 96, 108, 109), (96, 95, 107, 108), (95, 94, 106, 107), (94, 93, 105, 106), (93, 92, 104, 105), (92, 91, 103, 104), (91, 90, 102, 103), (90, 89, 101, 102), (89, 88, 100, 101), (88, 87, 99, 100), (110, 109, 121, 122), (109, 108, 120, 121), (108, 107, 119, 120), (107, 106, 118, 119), (106, 105, 117, 118), (105, 104, 116, 117), (104, 103, 115, 116), (103, 102, 114, 115), (102, 101, 113, 114), (101, 100, 112, 113), (100, 99, 111, 112), (122, 121, 134, 135), (121, 120, 133, 134), (120, 119, 132, 133), (119, 118, 131, 132), (118, 117, 130, 131), (117, 116, 129, 130), (116, 115, 128, 129), (115, 114, 127, 128), (114, 113, 126, 127), (113, 112, 125, 126), (112, 111, 124, 125), (135, 134, 146, 147), (134, 133, 145, 146), (133, 132, 144, 145), (132, 131, 143, 144), (131, 130, 142, 143), (130, 129, 141, 142), (129, 128, 140, 141), (128, 127, 139, 140), (127, 126, 138, 139), (126, 125, 137, 138), (125, 124, 136, 137), (147, 146, 158, 159), (146, 145, 157, 158), (145, 144, 156, 157), (144, 143, 155, 156), (143, 142, 154, 155), (142, 141, 153, 154), (141, 140, 152, 153), (140, 139, 151, 152), (139, 138, 150, 151), (138, 137, 149, 150), (137, 136, 148, 149), (159, 158, 170, 171), (158, 157, 169, 170), (157, 156, 168, 169), (156, 155, 167, 168), (155, 154, 166, 167), (154, 153, 165, 166), (153, 152, 164, 165), (152, 151, 163, 164), (151, 150, 162, 163), (150, 149, 161, 162), (149, 148, 160, 161), (171, 170, 182, 183), (170, 169, 181, 182), (169, 168, 180, 181), (168, 167, 179, 180), (167, 166, 178, 179), (166, 165, 177, 178), (165, 164, 176, 177), (164, 163, 175, 176), (163, 162, 174, 175), (162, 161, 173, 174), (161, 160, 172, 173), (183, 182, 194, 195), (182, 181, 193, 194), (181, 180, 192, 193), (180, 179, 191, 192), (179, 178, 190, 191), (178, 177, 189, 190), (177, 176, 188, 189), (176, 175, 187, 188), (175, 174, 186, 187), (174, 173, 185, 186), (173, 172, 184, 185), (195, 194, 207, 208), (194, 193, 206, 207), (193, 192, 205, 206), (192, 191, 204, 205), (191, 190, 203, 204), (190, 189, 202, 203), (189, 188, 201, 202), (188, 187, 200, 201), (187, 186, 199, 200), (186, 185, 198, 199), (185, 184, 197, 198), (204, 203, 215, 216), (203, 202, 214, 215), (202, 201, 213, 214), (201, 200, 212, 213), (200, 199, 211, 212), (199, 198, 210, 211), (198, 197, 209, 210), (123, 217, 14), (217, 2, 13, 14), (0, 216, 10, 11), (216, 215, 9, 10), (215, 214, 8, 9), (214, 213, 7, 8), (213, 212, 6, 7), (212, 211, 5, 6), (211, 210, 4, 5), (210, 209, 3, 4), (209, 196, 3), (123, 14, 26), (3, 196, 15), (123, 26, 38), (15, 196, 27), (123, 38, 50), (27, 196, 39), (123, 50, 62), (39, 196, 51), (123, 62, 74), (51, 196, 63), (123, 74, 86), (63, 196, 75), (123, 86, 98), (75, 196, 87), (123, 98, 110), (87, 196, 99), (123, 110, 122), (99, 196, 111), (123, 122, 135), (111, 196, 124), (123, 135, 147), (124, 196, 136), (123, 147, 159), (136, 196, 148), (123, 159, 171), (148, 196, 160), (123, 171, 183), (160, 196, 172), (123, 183, 195), (172, 196, 184), (123, 195, 208), (184, 196, 197), (123, 208, 217), (208, 207, 2, 217), (207, 206, 1, 2), (206, 205, 0, 1), (205, 204, 216, 0), (197, 196, 209)])
me_sphere_001.polygons.foreach_set('use_smooth', [True] * 234)
me_sphere_001.polygons.foreach_set('material_index', [0, 0, 2, 0, 0, 0, 0, 0, 3, 3, 3, 3, 3, 2, 0, 0, 0, 0, 0, 3, 3, 3, 3, 3, 2, 0, 0, 0, 0, 0, 3, 3, 3, 3, 3, 2, 0, 0, 0, 0, 0, 3, 3, 3, 3, 3, 2, 0, 0, 0, 0, 0, 3, 3, 3, 3, 3, 2, 0, 0, 0, 0, 0, 3, 3, 3, 3, 3, 2, 0, 0, 0, 0, 0, 3, 3, 3, 3, 3, 2, 0, 0, 0, 0, 0, 3, 3, 3, 3, 3, 2, 0, 0, 0, 0, 0, 3, 3, 3, 3, 3, 2, 0, 0, 0, 0, 0, 3, 3, 3, 3, 3, 2, 0, 0, 0, 0, 0, 3, 3, 3, 3, 3, 2, 0, 0, 0, 0, 0, 3, 3, 3, 3, 3, 2, 0, 0, 0, 0, 0, 3, 3, 3, 3, 3, 2, 0, 0, 0, 0, 0, 3, 3, 3, 3, 3, 2, 0, 0, 0, 0, 0, 3, 3, 3, 3, 3, 2, 0, 0, 0, 0, 0, 3, 3, 3, 3, 3, 0, 0, 3, 3, 3, 3, 3, 1, 2, 0, 0, 0, 3, 3, 3, 3, 3, 3, 1, 3, 1, 3, 1, 3, 1, 3, 1, 3, 1, 3, 1, 3, 1, 3, 1, 3, 1, 3, 1, 3, 1, 3, 1, 3, 1, 3, 1, 3, 1, 3, 1, 2, 0, 0, 0, 3])
me_sphere_001.materials.append(mat_eye_outside)
me_sphere_001.materials.append(mat_material_001)
me_sphere_001.materials.append(mat_eye_color)
me_sphere_001.materials.append(mat_player1)
me_sphere_001.use_remesh_preserve_volume = False
me_sphere_001.use_remesh_preserve_attributes = False
me_sphere_001.use_mirror_vertex_groups = False
me_sphere_001.update()
me_plane_002 = bpy.data.meshes.new('Plane.002')
me_plane_002.from_pydata([], [], [])
me_plane_002.materials.append(mat_player1)
me_plane_002.use_remesh_preserve_volume = False
me_plane_002.use_remesh_preserve_attributes = False
me_plane_002.use_mirror_vertex_groups = False
me_plane_002.update()
arm_armature = bpy.data.armatures.new('Armature')  # bones are not reproduced

# ---- objects
ob_armature = bpy.data.objects.new('Armature', arm_armature)
ob_base = bpy.data.objects.new('Base', me_cylinder)
ob_sphere_002 = bpy.data.objects.new('Sphere.002', me_sphere_005)
ob_cube = bpy.data.objects.new('Cube', me_cube_001)
ob_eye_r = bpy.data.objects.new('Eye_R', me_sphere_003)
ob_eye_l = bpy.data.objects.new('Eye_L', me_sphere_001)
ob_plane_002 = bpy.data.objects.new('Plane.002', me_plane_002)

# ---- transforms, parenting, visibility, modifiers, constraints
ob_armature.location = (0.0, 0.0, 0.0)
ob_armature.rotation_euler = (0.001863, -0.0195, -1.571)
ob_armature.scale = (0.3823, 0.3823, 0.3823)
ob_armature.show_in_front = True
ob_armature.lineart.crease_threshold = 0.0
ob_base.parent = ob_armature
ob_base.matrix_parent_inverse = Matrix(((2.616, 0.0, 0.0, 0.0), (0.0, 0.0, 2.616, -0.5004), (0.0, -2.616, 0.0, 0.0), (0.0, 0.0, 0.0, 1.0)))
ob_base.location = (0.0, 0.0, 0.0)
ob_base.scale = (1.0, 1.0, 0.6531)
ob_base.lineart.crease_threshold = 0.0
_vg = ob_base.vertex_groups.new(name='B_Base')
_vg = ob_base.vertex_groups.new(name='B_Eyes')
_vg = ob_base.vertex_groups.new(name='Base')
_vg = ob_base.vertex_groups.new(name='Nose')
_vg = ob_base.vertex_groups.new(name='Eyes')
ob_sphere_002.parent = ob_armature
ob_sphere_002.matrix_parent_inverse = Matrix(((2.616, 0.0, 0.0, -0.0), (0.0, 0.0, 2.616, -2.243), (0.0, -2.616, 0.0, -0.0), (0.0, 0.0, 0.0, 1.0)))
ob_sphere_002.location = (0.5462, -0.0006391, 0.7624)
ob_sphere_002.rotation_euler = (-6.283, 1.571, 0.0)
ob_sphere_002.scale = (0.5198, 0.4052, 1.056)
ob_sphere_002.lineart.crease_threshold = 0.0
_vg = ob_sphere_002.vertex_groups.new(name='Base')
for _i, _w in zip([0, 1, 2, 3, 4, 5, 6, 7, 8, 9, 10, 11, 12, 13, 14, 15, 16, 17, 18, 19, 20, 21, 22, 23, 24, 25, 26, 27, 28, 29, 30, 31, 32, 33, 34, 35, 36, 37, 38, 39, 40, 41, 42, 43, 44, 45, 46, 47, 48, 49, 50, 51, 52, 53, 54, 55, 56, 57, 58, 59, 60, 61, 62, 63, 64, 65, 66, 67, 68, 69, 70, 71, 72, 73, 74, 75, 76, 77, 78, 79, 80, 81, 82, 83, 84, 85, 86, 87, 88, 89, 90, 91, 92, 93, 94, 95, 96, 97, 98, 99, 100, 101, 102, 103, 104, 105, 106, 107, 108, 109, 110, 111, 112, 113, 114, 115, 116, 117, 118, 119, 120, 121, 122, 123, 124, 125, 126, 127, 128, 129, 130, 131, 132, 133, 134, 135, 136, 137, 138, 139, 140, 141, 142, 143, 144, 145, 146, 147, 148, 149, 150, 151, 152, 153, 154, 155, 156, 157, 158, 159, 160, 161, 162, 163, 164, 165, 166, 167, 168, 169, 170, 171, 172, 173, 174, 175, 176, 177, 178, 179, 180, 181, 182, 183, 184, 185, 186, 187, 188, 189, 190, 191, 193, 194, 195, 196, 197, 198, 199, 200, 201, 202, 203, 204, 206, 207, 208, 209, 210, 211, 212, 213, 214, 215, 217], [0.0, 0.0, 0.0, 0.0, 0.0, 0.0, 0.0, 0.0, 0.0, 0.0, 0.0, 0.0, 0.0, 0.0, 0.0, 0.0, 0.0, 0.0, 0.0, 0.0, 0.0, 0.0, 0.0, 0.0, 0.0, 0.0, 0.0, 0.0, 0.0, 0.0, 0.0, 0.0, 0.0, 0.0, 0.0, 0.0, 0.0, 0.0, 0.0, 0.0, 0.0, 0.0, 0.0, 0.0, 0.0, 0.0, 0.0, 0.0, 0.0, 0.0, 0.0, 0.0, 0.0, 0.0, 0.0, 0.0, 0.0, 0.0, 0.0, 0.0, 0.0, 0.0, 0.0, 0.0, 0.0, 0.0, 0.0, 0.0, 0.0, 0.0, 0.0, 0.0, 0.0, 0.0, 0.0, 0.0, 0.0, 0.0, 0.0, 0.0, 0.0, 0.0, 0.0, 0.0, 0.0, 0.0, 0.0, 0.0, 0.0, 0.0, 0.0, 0.0, 0.0, 0.0, 0.0, 0.0, 0.0, 0.0, 0.0, 0.0, 0.0, 0.0, 0.0, 0.0, 0.0, 0.0, 0.0, 0.0, 0.0, 0.0, 0.0, 0.0, 0.0, 0.0, 0.0, 0.0, 0.0, 0.0, 0.0, 0.0, 0.0, 0.0, 0.0, 0.0, 0.0, 0.0, 0.0, 0.0, 0.0, 0.0, 0.0, 0.0, 0.0, 0.0, 0.0, 0.0, 0.0, 0.0, 0.0, 0.0, 0.0, 0.0, 0.0, 0.0, 0.0, 0.0, 0.0, 0.0, 0.0, 0.0, 0.0, 0.0, 0.0, 0.0, 0.0, 0.0, 0.0, 0.0, 0.0, 0.0, 0.0, 0.0, 0.0, 0.0, 0.0, 0.0, 0.0, 0.0, 0.0, 0.0, 0.0, 0.0, 0.0, 0.0, 0.0, 0.0, 0.0, 0.0, 0.0, 0.0, 0.0, 0.0, 0.0, 0.0, 0.0, 0.0, 0.0, 0.0, 0.0, 0.0, 0.0, 0.0, 0.0, 0.0, 0.0, 0.0, 0.0, 0.0, 0.0, 0.0, 0.0, 0.0, 0.0, 0.0, 0.0, 0.0, 0.0, 0.0, 0.0, 0.0, 0.0, 0.0, 0.0, 0.0, 0.0]): _vg.add([_i], _w, 'REPLACE')
_vg = ob_sphere_002.vertex_groups.new(name='Nose')
for _i, _w in zip([0, 1, 2, 3, 4, 5, 6, 7, 8, 9, 10, 11, 12, 13, 14, 15, 16, 17, 18, 19, 20, 21, 22, 23, 24, 25, 26, 27, 28, 29, 30, 31, 32, 33, 34, 35, 36, 37, 38, 39, 40, 41, 42, 43, 44, 45, 46, 47, 48, 49, 50, 51, 52, 53, 54, 55, 56, 57, 58, 59, 60, 61, 62, 63, 64, 65, 66, 67, 68, 69, 70, 71, 72, 73, 74, 75, 76, 77, 78, 79, 80, 81, 82, 83, 84, 85, 86, 87, 88, 89, 90, 91, 92, 93, 94, 95, 96, 97, 98, 99, 100, 101, 102, 103, 104, 105, 106, 107, 108, 109, 110, 111, 112, 113, 114, 115, 116, 117, 118, 119, 120, 121, 122, 123, 124, 125, 126, 127, 128, 129, 130, 131, 132, 133, 134, 135, 136, 137, 138, 139, 140, 141, 142, 143, 144, 145, 146, 147, 148, 149, 150, 151, 152, 153, 154, 155, 156, 157, 158, 159, 160, 161, 162, 163, 164, 165, 166, 167, 168, 169, 170, 171, 172, 173, 174, 175, 176, 177, 178, 179, 180, 181, 182, 183, 184, 185, 186, 187, 188, 189, 190, 191, 192, 193, 194, 195, 196, 197, 198, 199, 200, 201, 202, 203, 204, 205, 206, 207, 208, 209, 210, 211, 212, 213, 214, 215, 216, 217], [1.0, 1.0, 1.0, 1.0, 1.0, 1.0, 1.0, 1.0, 1.0, 1.0, 1.0, 0.06012, 1.0, 1.0, 1.0, 1.0, 1.0, 1.0, 1.0, 1.0, 1.0, 1.0, 1.0, 0.000532, 1.0, 1.0, 1.0, 1.0, 1.0, 1.0, 1.0, 1.0, 1.0, 1.0, 1.0, 0.9528, 1.0, 1.0, 1.0, 1.0, 1.0, 1.0, 1.0, 1.0, 1.0, 1.0, 1.0, 0.3644, 1.0, 1.0, 1.0, 0.9999, 1.0, 1.0, 1.0, 1.0, 1.0, 1.0, 1.0, 0.9998, 1.0, 1.0, 1.0, 1.0, 1.0, 1.0, 1.0, 1.0, 1.0, 1.0, 1.0, 1.0, 1.0, 1.0, 1.0, 1.0, 1.0, 1.0, 1.0, 1.0, 1.0, 1.0, 1.0, 1.0, 1.0, 1.0, 1.0, 1.0, 1.0, 1.0, 1.0, 1.0, 1.0, 1.0, 1.0, 1.0, 1.0, 1.0, 1.0, 1.0, 1.0, 1.0, 1.0, 1.0, 1.0, 1.0, 1.0, 1.0, 1.0, 1.0, 1.0, 1.0, 1.0, 1.0, 1.0, 1.0, 1.0, 1.0, 1.0, 1.0, 1.0, 1.0, 1.0, 1.0, 1.0, 1.0, 1.0, 1.0, 1.0, 1.0, 1.0, 1.0, 1.0, 1.0, 1.0, 1.0, 1.0, 1.0, 1.0, 1.0, 1.0, 1.0, 1.0, 1.0, 1.0, 1.0, 1.0, 1.0, 1.0, 1.0, 1.0, 1.0, 1.0, 1.0, 1.0, 1.0, 1.0, 1.0, 1.0, 1.0, 1.0, 1.0, 1.0, 1.0, 1.0, 1.0, 1.0, 1.0, 1.0, 1.0, 1.0, 1.0, 1.0, 1.0, 1.0, 1.0, 1.0, 1.0, 1.0, 1.0, 0.9999, 1.0, 1.0, 1.0, 1.0, 1.0, 0.9747, 1.0, 1.0, 1.0, 1.0, 1.0, 1.0, 0.9961, 1.0, 1.0, 1.0, 1.0, 1.0, 1.0, 1.0, 1.0, 1.0, 1.0, 1.0, 1.0, 0.9663, 1.0, 1.0, 1.0, 1.0, 1.0, 1.0, 1.0, 1.0, 1.0, 1.0, 1.0]): _vg.add([_i], _w, 'REPLACE')
_vg = ob_sphere_002.vertex_groups.new(name='Eyes')
for _i, _w in zip([0, 1, 2, 3, 4, 5, 6, 7, 8, 9, 10, 11, 12, 13, 14, 15, 16, 17, 18, 19, 20, 21, 22, 23, 24, 25, 26, 27, 28, 29, 30, 31, 32, 33, 34, 35, 36, 37, 38, 39, 40, 41, 42, 43, 44, 45, 46, 47, 48, 49, 50, 51, 52, 53, 54, 55, 56, 57, 58, 59, 60, 61, 62, 63, 64, 65, 66, 67, 68, 69, 70, 71, 72, 73, 74, 75, 76, 77, 78, 79, 80, 81, 82, 83, 84, 85, 86, 87, 88, 89, 90, 91, 92, 93, 94, 95, 96, 97, 98, 99, 100, 101, 102, 103, 104, 105, 106, 107, 108, 109, 110, 111, 112, 113, 114, 115, 116, 117, 118, 119, 120, 121, 122, 123, 124, 125, 126, 127, 128, 129, 130, 131, 132, 133, 134, 135, 136, 137, 138, 139, 140, 141, 142, 143, 144, 145, 146, 147, 148, 149, 150, 151, 152, 153, 154, 155, 156, 157, 158, 159, 160, 161, 162, 163, 164, 165, 166, 167, 168, 169, 170, 171, 172, 173, 174, 175, 176, 177, 178, 179, 180, 181, 182, 183, 184, 185, 186, 187, 188, 189, 190, 191, 192, 193, 194, 195, 196, 197, 198, 199, 200, 201, 202, 203, 204, 205, 206, 207, 208, 209, 210, 211, 212, 213, 214, 215, 216, 217], [3.01e-27, 0.0, 0.0, 0.0, 0.0, 0.0, 0.0, 4.19e-32, 2.958e-14, 4.028e-23, 0.0, 0.0, 4.392e-41, 0.0, 0.0, 0.0, 0.0, 0.0, 9.289e-42, 1.625e-23, 4.86e-19, 2.216e-25, 0.0, 0.0, 0.0, 0.0, 0.0, 1.401e-45, 0.0, 2.853e-34, 1.233e-43, 0.0, 1.385e-35, 1.401e-45, 0.0, 0.0, 0.0, 0.0, 0.0, 3.04e-31, 1.138e-42, 0.0, 0.0, 0.0, 1.446e-42, 0.0, 0.0, 0.0, 1.33e-37, 6.267e-39, 1.401e-43, 1.064e-30, 0.0, 0.0, 0.0, 0.0, 0.0, 0.0, 0.0, 0.0, 0.0, 0.0, 0.0, 0.0, 0.0, 0.0, 0.0, 0.0, 0.0, 0.0, 0.0, 0.0, 0.0, 0.0, 0.0, 0.0, 0.0, 0.0, 0.0, 0.0, 0.0, 0.0, 0.0, 0.0, 0.0, 0.0, 0.0, 0.0, 0.0, 0.0, 0.0, 0.0, 0.0, 0.0, 0.0, 0.0, 0.0, 0.0, 0.0, 0.0, 0.0, 0.0, 0.0, 0.0, 0.0, 0.0, 0.0, 0.0, 0.0, 0.0, 0.0, 0.0, 0.0, 0.0, 0.0, 0.0, 0.0, 0.0, 0.0, 0.0, 0.0, 3.285e-41, 0.0, 0.0, 0.0, 5.269e-43, 0.0, 0.0, 0.0, 0.0, 0.0, 0.0, 0.0, 0.0, 0.0, 0.0, 3.58e-40, 0.0, 0.0, 0.0, 0.0, 0.0, 0.0, 0.0, 0.0, 0.0, 0.0, 0.0, 7.264e-36, 0.0, 0.0, 0.0, 0.0, 0.0, 0.0, 0.0, 0.0, 0.0, 0.0, 0.0, 2.662e-44, 0.0, 0.0, 0.0, 0.0, 0.0, 0.0, 0.0, 0.0, 0.0, 0.0, 0.0, 0.0, 0.0, 0.0, 0.0, 1.154e-36, 0.0, 0.0, 0.0, 0.0, 0.0, 0.0, 1.401e-45, 0.0, 0.0, 0.0, 0.0, 0.0, 0.0, 0.0, 0.0, 0.0, 0.0, 1.401e-45, 3.237e-41, 0.0, 0.0, 4.078e-43, 0.0, 0.0, 0.0, 0.0, 0.0, 0.0, 0.0, 0.0, 0.0, 0.0, 0.0, 2.803e-45, 1.312e-29, 2.432e-38, 4.751e-27, 6.485e-24, 3.35e-37, 1.611e-39, 0.0]): _vg.add([_i], _w, 'REPLACE')
_vg = ob_sphere_002.vertex_groups.new(name='Eyes.001')
for _i, _w in zip([0, 1, 2, 3, 4, 5, 6, 7, 8, 9, 10, 11, 12, 13, 14, 15, 16, 17, 18, 19, 20, 21, 22, 23, 24, 25, 26, 27, 28, 29, 30, 31, 32, 33, 34, 35, 36, 37, 38, 39, 40, 41, 42, 43, 44, 45, 46, 47, 48, 49, 50, 51, 52, 53, 54, 55, 56, 57, 58, 59, 60, 61, 62, 63, 64, 65, 66, 67, 68, 69, 70, 71, 72, 73, 74, 75, 76, 77, 78, 79, 80, 81, 82, 83, 84, 85, 86, 87, 88, 89, 90, 91, 92, 93, 94, 95, 96, 97, 98, 99, 100, 101, 102, 103, 104, 105, 106, 107, 108, 109, 110, 111, 112, 113, 114, 115, 116, 117, 118, 119, 120, 121, 122, 123, 124, 125, 126, 127, 128, 129, 130, 131, 132, 133, 134, 135, 136, 137, 138, 139, 140, 141, 142, 143, 144, 145, 146, 147, 148, 149, 150, 151, 152, 153, 154, 155, 156, 157, 158, 159, 160, 161, 162, 163, 164, 165, 166, 167, 168, 169, 170, 171, 172, 173, 174, 175, 176, 177, 178, 179, 180, 181, 182, 183, 184, 185, 186, 187, 188, 189, 190, 191, 192, 193, 194, 195, 196, 197, 198, 199, 200, 201, 202, 203, 204, 205, 206, 207, 208, 209, 210, 211, 212, 213, 214, 215, 216, 217], [0.0, 0.0, 0.0, 0.0, 0.0, 0.0, 0.0, 0.0, 0.0, 0.0, 0.0, 0.0, 0.0, 0.0, 0.0, 0.0, 0.0, 0.0, 0.0, 0.0, 0.0, 0.0, 0.0, 0.0, 0.0, 0.0, 0.0, 0.0, 0.0, 0.0, 0.0, 0.0, 0.0, 0.0, 0.0, 0.0, 0.0, 0.0, 0.0, 0.0, 0.0, 0.0, 0.0, 0.0, 0.0, 0.0, 0.0, 0.0, 0.0, 0.0, 0.0, 0.0, 0.0, 0.0, 0.0, 0.0, 0.0, 0.0, 0.0, 0.0, 0.0, 0.0, 0.0, 0.0, 0.0, 0.0, 0.0, 0.0, 0.0, 0.0, 0.0, 0.0, 0.0, 0.0, 0.0, 0.0, 0.0, 0.0, 0.0, 0.0, 0.0, 0.0, 0.0, 0.0, 0.0, 0.0, 0.0, 0.0, 0.0, 0.0, 0.0, 0.0, 0.0, 0.0, 0.0, 0.0, 0.0, 0.0, 0.0, 0.0, 0.0, 0.0, 0.0, 0.0, 0.0, 0.0, 0.0, 0.0, 0.0, 0.0, 0.0, 0.0, 0.0, 0.0, 0.0, 0.0, 0.0, 0.0, 0.0, 0.0, 0.0, 0.0, 0.0, 0.0, 0.0, 0.0, 0.0, 0.0, 0.0, 0.0, 0.0, 0.0, 0.0, 0.0, 0.0, 0.0, 0.0, 0.0, 0.0, 0.0, 0.0, 0.0, 0.0, 0.0, 0.0, 0.0, 0.0, 0.0, 0.0, 0.0, 0.0, 0.0, 0.0, 0.0, 0.0, 0.0, 0.0, 0.0, 0.0, 0.0, 0.0, 0.0, 0.0, 0.0, 0.0, 0.0, 0.0, 0.0, 0.0, 0.0, 0.0, 0.0, 0.0, 0.0, 0.0, 0.0, 0.0, 0.0, 0.0, 0.0, 0.0, 0.0, 0.0, 0.0, 0.0, 0.0, 0.0, 0.0, 0.0, 0.0, 0.0, 0.0, 0.0, 0.0, 0.0, 0.0, 0.0, 0.0, 0.0, 0.0, 0.0, 0.0, 0.0, 0.0, 0.0, 0.0, 0.0, 0.0, 0.0, 0.0, 0.0, 0.0, 0.0, 0.0, 0.0, 0.0, 0.0, 0.0]): _vg.add([_i], _w, 'REPLACE')
_m = ob_sphere_002.modifiers.new('Armature', 'ARMATURE')
_m.object = ob_armature
ob_cube.parent = ob_armature
ob_cube.matrix_parent_inverse = Matrix(((2.616, 0.0, 0.0, -0.0), (0.0, 0.0, 2.616, -5.75), (0.0, -2.616, 0.0, -0.0), (0.0, 0.0, 0.0, 1.0)))
ob_cube.location = (0.2091, 0.3938, 2.43)
ob_cube.scale = (0.03409, 2.576, 1.003)
ob_cube.lineart.crease_threshold = 0.0
ob_eye_r.parent = ob_armature
ob_eye_r.matrix_parent_inverse = Matrix(((2.616, 0.0, 0.0, -0.0), (0.0, 0.0, 2.616, -4.483), (0.0, -2.616, 0.0, -0.0), (0.0, 0.0, 0.0, 1.0)))
ob_eye_r.location = (-0.02673, -0.5876, 1.412)
ob_eye_r.rotation_euler = (-3.047, 1.413, 0.0)
ob_eye_r.scale = (0.5719, 0.5143, 0.5189)
ob_eye_r.lineart.crease_threshold = 0.0
ob_eye_l.parent = ob_armature
ob_eye_l.matrix_parent_inverse = Matrix(((2.616, 0.0, 0.0, -0.0), (0.0, 0.0, 2.616, -4.483), (0.0, -2.616, 0.0, -0.0), (0.0, 0.0, 0.0, 1.0)))
ob_eye_l.location = (-0.02673, 0.6453, 1.412)
ob_eye_l.rotation_euler = (-3.27, 1.571, 0.0)
ob_eye_l.scale = (0.9146, 0.7208, 0.4552)
ob_eye_l.lineart.crease_threshold = 0.0
ob_plane_002.location = (-0.1021, -0.4951, 0.3037)
ob_plane_002.rotation_euler = (0.0952, 1.551, -1.476)
ob_plane_002.lineart.crease_threshold = 0.0
_m = ob_plane_002.modifiers.new('Subsurf', 'SUBSURF')
_m.uv_smooth = 'PRESERVE_CORNERS'
_m.quality = 2
_m.subdivision_type = 'SIMPLE'
_m.levels = 6
_m.show_only_control_edges = False
_m = ob_plane_002.modifiers.new('Shrinkwrap', 'SHRINKWRAP')
_m.wrap_mode = 'ABOVE_SURFACE'
_m.target = ob_eye_r
_m.offset = 0.03

# ---- collection membership
col_collection_1.objects.link(ob_armature)
col_collection_1.objects.link(ob_base)
col_collection_1.objects.link(ob_sphere_002)
col_collection_1.objects.link(ob_cube)
col_collection_1.objects.link(ob_eye_r)
col_collection_1.objects.link(ob_eye_l)
col_collection_1.objects.link(ob_plane_002)

# ---- scene / render settings (as saved in the file)
scene.frame_start = 0; scene.frame_end = 40; scene.frame_set(2)
scene.render.engine = 'BLENDER_EEVEE_NEXT'
scene.render.image_settings.color_mode = 'RGB'
scene.render.image_settings.compression = 90
scene.render.resolution_percentage = 50
scene.render.dither_intensity = 0.0
scene.render.bake_margin = 2
scene.render.bake_bias = 0.0
scene.cycles.use_denoising = False
scene.cycles.samples = 10
scene.cycles.sampling_pattern = 'TABULATED_SOBOL'
scene.cycles.light_sampling_threshold = 0.0
scene.cycles.use_adaptive_sampling = False
scene.cycles.use_light_tree = False
scene.cycles.blur_glossy = 0.0
scene.cycles.volume_bounces = 1
scene.cycles.pixel_filter_type = 'GAUSSIAN'
scene.cycles.sample_clamp_indirect = 0.0
scene.view_settings.view_transform = 'Standard'
bpy.context.view_layer.update()

# ---- added for rendering (the .blend has no active camera and no usable light): camera, sun
cam_auto = bpy.data.cameras.new('AutoCamera')
cam_auto.lens = 50.0
cam_auto.sensor_width = 36.0
cam_auto.clip_end = 1000.0
ob_auto_camera = bpy.data.objects.new('AutoCamera', cam_auto)
scene.collection.objects.link(ob_auto_camera)
ob_auto_camera.location = (4.65742, -5.58531, 5.02799)
ob_auto_camera.rotation_euler = (1.09748, -7.21219e-08, 0.694738)
scene.camera = ob_auto_camera
light_auto_sun = bpy.data.lights.new('AutoSun', 'SUN')
light_auto_sun.energy = 3.0
light_auto_sun.angle = 0.0523599
ob_auto_sun = bpy.data.objects.new('AutoSun', light_auto_sun)
scene.collection.objects.link(ob_auto_sun)
ob_auto_sun.rotation_euler = (0.872665, 0.174533, 0.523599)
bpy.context.view_layer.update()
